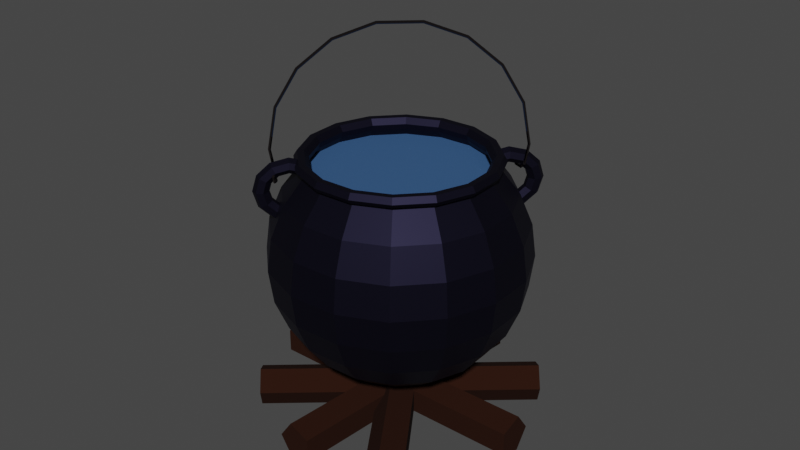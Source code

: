 # Source: Cauldron.blend  (saved by Blender 2.93.21; exported with 4.5.12 LTS)
import bpy
from mathutils import Matrix  # noqa: F401  (used for matrix-valued properties, if any)

bpy.ops.wm.read_factory_settings(use_empty=True)
scene = bpy.context.scene
scene.name = 'Scene'

# ---- materials (node trees are filled in below, after node groups)
mat_cast_iron = bpy.data.materials.new('Cast Iron')
mat_cast_iron.use_transparent_shadow = False
mat_steel = bpy.data.materials.new('Steel')
mat_steel.use_transparent_shadow = False
mat_wood = bpy.data.materials.new('Wood')
mat_wood.use_transparent_shadow = False
mat_water = bpy.data.materials.new('Water')
mat_water.use_transparent_shadow = False

# ---- material node trees
mat_cast_iron.use_nodes = True; mat_cast_iron.node_tree.nodes.clear()
_N = mat_cast_iron.node_tree.nodes; _L = mat_cast_iron.node_tree.links
n0 = _N.new('ShaderNodeBsdfPrincipled'); n0.name = 'Principled BSDF'; n0.location = (10, 300)
n0.distribution = 'GGX'
n0.subsurface_method = 'BURLEY'
n0.inputs[0].default_value = (0.01062, 0.009707, 0.02365, 1.0)
n0.inputs[1].default_value = 0.8603
n0.inputs[2].default_value = 0.5221
n0.inputs[3].default_value = 1.45
n0.inputs[13].default_value = 0.3015
n0.inputs[14].default_value = (0.9339, 0.9339, 0.9348, 1.0)
n0.inputs[27].default_value = (0.0, 0.0, 0.0, 1.0)
n0.inputs[28].default_value = 1.0
n1 = _N.new('ShaderNodeOutputMaterial'); n1.name = 'Material Output'; n1.location = (300, 300)
_L.new(n0.outputs[0], n1.inputs[0])
n1.is_active_output = True
mat_steel.use_nodes = True; mat_steel.node_tree.nodes.clear()
_N = mat_steel.node_tree.nodes; _L = mat_steel.node_tree.links
n0 = _N.new('ShaderNodeBsdfPrincipled'); n0.name = 'Principled BSDF'; n0.location = (10, 300)
n0.distribution = 'GGX'
n0.subsurface_method = 'BURLEY'
n0.inputs[0].default_value = (0.1424, 0.1156, 0.119, 1.0)
n0.inputs[1].default_value = 1.0
n0.inputs[2].default_value = 0.0
n0.inputs[3].default_value = 1.45
n0.inputs[27].default_value = (0.0, 0.0, 0.0, 1.0)
n0.inputs[28].default_value = 1.0
n1 = _N.new('ShaderNodeOutputMaterial'); n1.name = 'Material Output'; n1.location = (300, 300)
_L.new(n0.outputs[0], n1.inputs[0])
n1.is_active_output = True
mat_wood.use_nodes = True; mat_wood.node_tree.nodes.clear()
_N = mat_wood.node_tree.nodes; _L = mat_wood.node_tree.links
n0 = _N.new('ShaderNodeOutputMaterial'); n0.name = 'Material Output'; n0.location = (300, 300)
n1 = _N.new('ShaderNodeBsdfPrincipled'); n1.name = 'Principled BSDF'; n1.location = (10, 300)
n1.distribution = 'GGX'
n1.subsurface_method = 'BURLEY'
n1.inputs[0].default_value = (0.02198, 0.006722, 0.003126, 1.0)
n1.inputs[2].default_value = 1.0
n1.inputs[3].default_value = 1.45
n1.inputs[13].default_value = 0.1176
n1.inputs[27].default_value = (0.0, 0.0, 0.0, 1.0)
n1.inputs[28].default_value = 1.0
_L.new(n1.outputs[0], n0.inputs[0])
n0.is_active_output = True
mat_water.use_nodes = True; mat_water.node_tree.nodes.clear()
_N = mat_water.node_tree.nodes; _L = mat_water.node_tree.links
n0 = _N.new('ShaderNodeBsdfPrincipled'); n0.name = 'Principled BSDF'; n0.location = (10, 300)
n0.distribution = 'GGX'
n0.subsurface_method = 'BURLEY'
n0.inputs[0].default_value = (0.1378, 0.3483, 0.8, 1.0)
n0.inputs[3].default_value = 1.45
n0.inputs[4].default_value = 0.3099
n0.inputs[27].default_value = (0.0, 0.0, 0.0, 1.0)
n0.inputs[28].default_value = 1.0
n1 = _N.new('ShaderNodeOutputMaterial'); n1.name = 'Material Output'; n1.location = (300, 300)
_L.new(n0.outputs[0], n1.inputs[0])
n1.is_active_output = True

# ---- world
world_world = bpy.data.worlds.new('World'); scene.world = world_world
world_world.use_nodes = True; world_world.node_tree.nodes.clear()
_N = world_world.node_tree.nodes; _L = world_world.node_tree.links
n0 = _N.new('ShaderNodeOutputWorld'); n0.name = 'World Output'; n0.location = (300, 300)
n1 = _N.new('ShaderNodeBackground'); n1.name = 'Background'; n1.location = (10, 300)
n1.inputs[0].default_value = (0.05088, 0.05088, 0.05088, 1.0)
_L.new(n1.outputs[0], n0.inputs[0])
n0.is_active_output = True
world_world.color = (0.05088, 0.05088, 0.05088)
world_world.use_sun_shadow = False
world_world.sun_shadow_jitter_overblur = 0.0

# ---- meshes
me_sphere = bpy.data.meshes.new('Sphere')
me_sphere.from_pydata([(0.0, 0.7071, 0.7071), (0.0, 0.866, 0.5), (0.0, 0.9659, 0.2588), (0.0, 1.0, -4.371e-08), (0.0, 0.9659, -0.2588), (0.0, 0.866, -0.5), (0.0, 0.7071, -0.7071), (0.0, 0.5, -0.866), (0.0, 0.2588, -0.9659), (0.2504, 0.6044, 0.7504), (0.2706, 0.6533, 0.7071), (0.3314, 0.8001, 0.5), (0.3696, 0.8924, 0.2588), (0.3827, 0.9239, -4.371e-08), (0.3696, 0.8924, -0.2588), (0.3314, 0.8001, -0.5), (0.2706, 0.6533, -0.7071), (0.1913, 0.4619, -0.866), (0.09905, 0.2391, -0.9659), (0.4626, 0.4626, 0.7504), (0.5, 0.5, 0.7071), (0.6124, 0.6124, 0.5), (0.683, 0.683, 0.2588), (0.7071, 0.7071, -4.371e-08), (0.683, 0.683, -0.2588), (0.6124, 0.6124, -0.5), (0.5, 0.5, -0.7071), (0.3536, 0.3536, -0.866), (0.183, 0.183, -0.9659), (0.6044, 0.2504, 0.7504), (0.6533, 0.2706, 0.7071), (0.8001, 0.3314, 0.5), (0.8924, 0.3696, 0.2588), (0.9239, 0.3827, -4.371e-08), (0.8924, 0.3696, -0.2588), (0.8001, 0.3314, -0.5), (0.6533, 0.2706, -0.7071), (0.4619, 0.1913, -0.866), (0.2391, 0.09905, -0.9659), (0.6542, 1.828e-08, 0.7504), (0.7135, 0.0006124, 0.7009), (0.8724, 0.0006124, 0.4938), (0.9659, -2.451e-07, 0.2588), (1.0, -2.451e-07, -4.371e-08), (0.9659, -2.451e-07, -0.2588), (0.866, -2.451e-07, -0.5), (0.7071, -1.855e-07, -0.7071), (0.5, -9.606e-08, -0.866), (0.2588, -1.11e-07, -0.9659), (0.6044, -0.2504, 0.7504), (0.6533, -0.2706, 0.7071), (0.8001, -0.3314, 0.5), (0.8924, -0.3696, 0.2588), (0.9239, -0.3827, -4.371e-08), (0.8924, -0.3696, -0.2588), (0.8001, -0.3314, -0.5), (0.6533, -0.2706, -0.7071), (0.4619, -0.1913, -0.866), (0.2391, -0.09905, -0.9659), (0.4626, -0.4626, 0.7504), (0.5, -0.5, 0.7071), (0.6124, -0.6124, 0.5), (0.683, -0.683, 0.2588), (0.7071, -0.7071, -4.371e-08), (0.683, -0.683, -0.2588), (0.6124, -0.6124, -0.5), (0.5, -0.5, -0.7071), (0.3536, -0.3536, -0.866), (0.183, -0.183, -0.9659), (0.2504, -0.6044, 0.7504), (0.2706, -0.6533, 0.7071), (0.3314, -0.8001, 0.5), (0.3696, -0.8924, 0.2588), (0.3827, -0.9239, -4.371e-08), (0.3696, -0.8924, -0.2588), (0.3314, -0.8001, -0.5), (0.2706, -0.6533, -0.7071), (0.1913, -0.4619, -0.866), (0.09905, -0.2391, -0.9659), (-2.876e-07, -0.6542, 0.7504), (-8.575e-08, -0.7071, 0.7071), (-2.348e-07, -0.866, 0.5), (-2.646e-07, -0.9659, 0.2588), (-2.944e-07, -1.0, -4.371e-08), (-2.646e-07, -0.9659, -0.2588), (-2.646e-07, -0.866, -0.5), (-8.575e-08, -0.7071, -0.7071), (-5.595e-08, -0.5, -0.866), (-7.83e-08, -0.2588, -0.9659), (-0.2504, -0.6044, 0.7504), (-0.2706, -0.6533, 0.7071), (-0.3314, -0.8001, 0.5), (-0.3696, -0.8924, 0.2588), (-0.3827, -0.9239, -4.371e-08), (-0.3696, -0.8924, -0.2588), (-0.3314, -0.8001, -0.5), (-0.2706, -0.6533, -0.7071), (-0.1913, -0.4619, -0.866), (-0.09905, -0.2391, -0.9659), (-0.4626, -0.4626, 0.7504), (-0.5, -0.5, 0.7071), (-0.6124, -0.6124, 0.5), (-0.683, -0.683, 0.2588), (-0.7071, -0.7071, -4.371e-08), (-0.683, -0.683, -0.2588), (-0.6124, -0.6124, -0.5), (-0.5, -0.5, -0.7071), (-0.3536, -0.3536, -0.866), (-0.183, -0.183, -0.9659), (0.0, -8.742e-08, -1.0), (-0.6044, -0.2504, 0.7504), (-0.6533, -0.2706, 0.7071), (-0.8001, -0.3314, 0.5), (-0.8924, -0.3696, 0.2588), (-0.9239, -0.3827, -4.371e-08), (-0.8924, -0.3696, -0.2588), (-0.8001, -0.3314, -0.5), (-0.6533, -0.2706, -0.7071), (-0.4619, -0.1913, -0.866), (-0.2391, -0.09905, -0.9659), (-0.6542, 2.912e-07, 0.7504), (-0.7071, 8.275e-08, 0.7071), (-0.866, 2.914e-07, 0.5), (-0.9659, 2.616e-07, 0.2588), (-1.0, 3.51e-07, -4.371e-08), (-0.9659, 2.616e-07, -0.2588), (-0.866, 2.318e-07, -0.5), (-0.7071, 8.275e-08, -0.7071), (-0.5, 5.295e-08, -0.866), (-0.2588, 3.06e-08, -0.9659), (-0.6044, 0.2504, 0.7504), (-0.6533, 0.2706, 0.7071), (-0.8001, 0.3314, 0.5), (-0.8924, 0.3696, 0.2588), (-0.9239, 0.3827, -4.371e-08), (-0.8924, 0.3696, -0.2588), (-0.8001, 0.3314, -0.5), (-0.6533, 0.2706, -0.7071), (-0.4619, 0.1913, -0.866), (-0.2391, 0.09905, -0.9659), (-0.4626, 0.4626, 0.7504), (-0.5, 0.5, 0.7071), (-0.6124, 0.6124, 0.5), (-0.683, 0.683, 0.2588), (-0.7071, 0.7071, -4.371e-08), (-0.683, 0.683, -0.2588), (-0.6124, 0.6124, -0.5), (-0.5, 0.5, -0.7071), (-0.3536, 0.3536, -0.866), (-0.183, 0.183, -0.9659), (-0.2504, 0.6044, 0.7504), (-0.2706, 0.6533, 0.7071), (-0.3314, 0.8001, 0.5), (-0.3696, 0.8924, 0.2588), (-0.3827, 0.9239, -4.371e-08), (-0.3696, 0.8924, -0.2588), (-0.3314, 0.8001, -0.5), (-0.2706, 0.6533, -0.7071), (-0.1913, 0.4619, -0.866), (-0.09905, 0.2391, -0.9659), (1.413e-07, 0.6542, 0.7504), (3.092e-08, 0.6842, 0.6809), (3.092e-08, 0.8379, 0.4805), (3.092e-08, 0.9346, 0.2471), (3.092e-08, 0.9676, -0.003314), (3.092e-08, 0.9346, -0.2537), (3.092e-08, 0.8379, -0.4871), (3.092e-08, 0.6842, -0.6875), (3.092e-08, 0.4838, -0.8413), (3.092e-08, 0.2504, -0.9379), (0.255, 0.6157, 0.7072), (0.2618, 0.6321, 0.6809), (0.3207, 0.7742, 0.4805), (0.3577, 0.8635, 0.2471), (0.3703, 0.8939, -0.003314), (0.3577, 0.8635, -0.2537), (0.3207, 0.7742, -0.4871), (0.2618, 0.6321, -0.6875), (0.1851, 0.447, -0.8413), (0.09583, 0.2314, -0.9379), (0.4712, 0.4712, 0.7072), (0.4838, 0.4838, 0.6809), (0.5925, 0.5925, 0.4805), (0.6609, 0.6609, 0.2471), (0.6842, 0.6842, -0.003314), (0.6609, 0.6609, -0.2537), (0.5925, 0.5925, -0.4871), (0.4838, 0.4838, -0.6875), (0.3421, 0.3421, -0.8413), (0.1771, 0.1771, -0.9379), (0.6157, 0.255, 0.7072), (0.6321, 0.2618, 0.6809), (0.7742, 0.3207, 0.4805), (0.8635, 0.3577, 0.2471), (0.8939, 0.3703, -0.003314), (0.8635, 0.3577, -0.2537), (0.7742, 0.3207, -0.4871), (0.6321, 0.2618, -0.6875), (0.447, 0.1851, -0.8413), (0.2314, 0.09583, -0.9379), (0.6664, 4.422e-08, 0.7072), (0.6842, -1.563e-07, 0.6809), (0.8379, -1.851e-07, 0.4805), (0.9346, -2.139e-07, 0.2471), (0.9676, -2.139e-07, -0.003314), (0.9346, -2.139e-07, -0.2537), (0.8379, -2.139e-07, -0.4871), (0.6842, -1.563e-07, -0.6875), (0.4838, -6.976e-08, -0.8413), (0.2504, -8.417e-08, -0.9379), (0.6157, -0.255, 0.7072), (0.6321, -0.2618, 0.6809), (0.7742, -0.3207, 0.4805), (0.8635, -0.3577, 0.2471), (0.8939, -0.3703, -0.003314), (0.8635, -0.3577, -0.2537), (0.7742, -0.3207, -0.4871), (0.6321, -0.2618, -0.6875), (0.447, -0.1851, -0.8413), (0.2314, -0.09583, -0.9379), (0.4712, -0.4712, 0.7072), (0.4838, -0.4838, 0.6809), (0.5925, -0.5925, 0.4805), (0.6609, -0.6609, 0.2471), (0.6842, -0.6842, -0.003314), (0.6609, -0.6609, -0.2537), (0.5925, -0.5925, -0.4871), (0.4838, -0.4838, -0.6875), (0.3421, -0.3421, -0.8413), (0.1771, -0.1771, -0.9379), (0.255, -0.6157, 0.7072), (0.2618, -0.6321, 0.6809), (0.3207, -0.7742, 0.4805), (0.3577, -0.8635, 0.2471), (0.3703, -0.8939, -0.003314), (0.3577, -0.8635, -0.2537), (0.3207, -0.7742, -0.4871), (0.2618, -0.6321, -0.6875), (0.1851, -0.447, -0.8413), (0.09583, -0.2314, -0.9379), (-2.319e-07, -0.6664, 0.7072), (-5.205e-08, -0.6842, 0.6809), (-1.962e-07, -0.8379, 0.4805), (-2.251e-07, -0.9346, 0.2471), (-2.539e-07, -0.9676, -0.003314), (-2.251e-07, -0.9346, -0.2537), (-2.251e-07, -0.8379, -0.4871), (-5.205e-08, -0.6842, -0.6875), (-2.322e-08, -0.4838, -0.8413), (-4.484e-08, -0.2504, -0.9379), (-0.255, -0.6157, 0.7072), (-0.2618, -0.6321, 0.6809), (-0.3207, -0.7742, 0.4805), (-0.3577, -0.8635, 0.2471), (-0.3703, -0.8939, -0.003314), (-0.3577, -0.8635, -0.2537), (-0.3207, -0.7742, -0.4871), (-0.2618, -0.6321, -0.6875), (-0.1851, -0.447, -0.8413), (-0.09583, -0.2314, -0.9379), (-0.4712, -0.4712, 0.7072), (-0.4838, -0.4838, 0.6809), (-0.5925, -0.5925, 0.4805), (-0.6609, -0.6609, 0.2471), (-0.6842, -0.6842, -0.003314), (-0.6609, -0.6609, -0.2537), (-0.5925, -0.5925, -0.4871), (-0.4838, -0.4838, -0.6875), (-0.3421, -0.3421, -0.8413), (-0.1771, -0.1771, -0.9379), (3.092e-08, -6.14e-08, -0.9709), (-0.6157, -0.255, 0.7072), (-0.6321, -0.2618, 0.6809), (-0.7742, -0.3207, 0.4805), (-0.8635, -0.3577, 0.2471), (-0.8939, -0.3703, -0.003314), (-0.8635, -0.3577, -0.2537), (-0.7742, -0.3207, -0.4871), (-0.6321, -0.2618, -0.6875), (-0.447, -0.1851, -0.8413), (-0.2314, -0.09583, -0.9379), (-0.6664, 3.223e-07, 0.7072), (-0.6842, 1.033e-07, 0.6809), (-0.8379, 3.051e-07, 0.4805), (-0.9346, 2.763e-07, 0.2471), (-0.9676, 3.628e-07, -0.003314), (-0.9346, 2.763e-07, -0.2537), (-0.8379, 2.474e-07, -0.4871), (-0.6842, 1.033e-07, -0.6875), (-0.4838, 7.442e-08, -0.8413), (-0.2504, 5.28e-08, -0.9379), (-0.6157, 0.255, 0.7072), (-0.6321, 0.2618, 0.6809), (-0.7742, 0.3207, 0.4805), (-0.8635, 0.3577, 0.2471), (-0.8939, 0.3703, -0.003314), (-0.8635, 0.3577, -0.2537), (-0.7742, 0.3207, -0.4871), (-0.6321, 0.2618, -0.6875), (-0.447, 0.1851, -0.8413), (-0.2314, 0.09583, -0.9379), (-0.4712, 0.4712, 0.7072), (-0.4838, 0.4838, 0.6809), (-0.5925, 0.5925, 0.4805), (-0.6609, 0.6609, 0.2471), (-0.6842, 0.6842, -0.003314), (-0.6609, 0.6609, -0.2537), (-0.5925, 0.5925, -0.4871), (-0.4838, 0.4838, -0.6875), (-0.3421, 0.3421, -0.8413), (-0.1771, 0.1771, -0.9379), (-0.255, 0.6157, 0.7072), (-0.2618, 0.6321, 0.6809), (-0.3207, 0.7742, 0.4805), (-0.3577, 0.8635, 0.2471), (-0.3703, 0.8939, -0.003314), (-0.3577, 0.8635, -0.2537), (-0.3207, 0.7742, -0.4871), (-0.2618, 0.6321, -0.6875), (-0.1851, 0.447, -0.8413), (-0.09583, 0.2314, -0.9379), (2.051e-07, 0.6664, 0.7072), (0.2932, 0.7078, 0.752), (0.2855, 0.6892, 0.7193), (8.056e-09, 0.746, 0.7193), (0.5418, 0.5418, 0.752), (0.5275, 0.5275, 0.7193), (0.7078, 0.2932, 0.752), (0.6892, 0.2855, 0.7193), (0.7662, -1.31e-09, 0.752), (0.746, -1.997e-07, 0.7193), (0.7078, -0.2932, 0.752), (0.6892, -0.2855, 0.7193), (0.5418, -0.5418, 0.752), (0.5275, -0.5275, 0.7193), (0.2932, -0.7078, 0.752), (0.2855, -0.6892, 0.7193), (-2.914e-07, -0.7662, 0.752), (-8.242e-08, -0.746, 0.7193), (-0.2932, -0.7078, 0.752), (-0.2855, -0.6892, 0.7193), (-0.5418, -0.5418, 0.752), (-0.5275, -0.5275, 0.7193), (-0.7078, -0.2932, 0.752), (-0.6892, -0.2855, 0.7193), (-0.7662, 3.184e-07, 0.752), (-0.746, 8.328e-08, 0.7193), (-0.7078, 0.2932, 0.752), (-0.6892, 0.2855, 0.7193), (-0.5418, 0.5418, 0.752), (-0.5275, 0.5275, 0.7193), (-0.2932, 0.7078, 0.752), (-0.2855, 0.6892, 0.7193), (2.109e-07, 0.7662, 0.752), (0.487, -0.487, 0.7948), (0.5227, -0.5227, 0.7964), (0.2636, 0.6363, 0.7948), (0.487, 0.487, 0.7948), (0.5227, 0.5227, 0.7964), (0.6363, 0.2636, 0.7948), (0.6888, 6.649e-09, 0.7948), (0.6363, -0.2636, 0.7948), (0.2829, 0.6829, 0.7964), (1.74e-07, 0.6888, 0.7948), (1.867e-07, 0.7392, 0.7964), (0.2636, -0.6363, 0.7948), (-2.776e-07, -0.6888, 0.7948), (-0.2636, -0.6363, 0.7948), (-0.487, -0.487, 0.7948), (-0.6363, -0.2636, 0.7948), (0.6829, -0.2829, 0.7964), (-0.6888, 2.94e-07, 0.7948), (0.7392, 7.135e-09, 0.7964), (-0.6363, 0.2636, 0.7948), (0.6829, 0.2829, 0.7964), (-0.487, 0.487, 0.7948), (-0.2636, 0.6363, 0.7948), (0.2829, -0.6829, 0.7964), (-2.98e-07, -0.7392, 0.7964), (-0.2829, -0.6829, 0.7964), (-0.5227, -0.5227, 0.7964), (-0.6829, -0.2829, 0.7964), (-0.7392, 3.155e-07, 0.7964), (-0.6829, 0.2829, 0.7964), (-0.5227, 0.5227, 0.7964), (-0.2829, 0.6829, 0.7964), (-1.038, 0.2065, 0.5555), (-1.023, 0.1573, 0.5555), (-0.9732, 0.1359, 0.5555), (-0.925, 0.1583, 0.5555), (-0.9151, 0.2077, 0.5555), (-0.9511, 0.2469, 0.5555), (-1.006, 0.2463, 0.5555), (-1.003, 0.1994, 0.6788), (-0.9913, 0.1509, 0.6679), (-0.948, 0.1309, 0.6433), (-0.9055, 0.1544, 0.6237), (-0.8956, 0.2038, 0.6237), (-0.9259, 0.2419, 0.6433), (-0.9736, 0.2399, 0.6679), (-0.9062, 0.1802, 0.7691), (-0.9033, 0.1334, 0.7502), (-0.8793, 0.1172, 0.7077), (-0.8521, 0.1438, 0.6736), (-0.8423, 0.1932, 0.6736), (-0.8572, 0.2282, 0.7077), (-0.8856, 0.2224, 0.7502), (-0.7743, 0.154, 0.8022), (-0.7832, 0.1095, 0.7803), (-0.7854, 0.09851, 0.7312), (-0.7792, 0.1293, 0.6918), (-0.7694, 0.1787, 0.6918), (-0.7633, 0.2095, 0.7312), (-0.7655, 0.1985, 0.7803), (-0.6459, 0.1285, 0.77), (-0.663, 0.08561, 0.7502), (-0.6915, 0.07983, 0.7077), (-0.7064, 0.1148, 0.6736), (-0.6965, 0.1642, 0.6736), (-0.6694, 0.1909, 0.7077), (-0.6453, 0.1746, 0.7502), (-0.8712, 0.1733, 0.333), (-0.8715, 0.1271, 0.3527), (-0.8544, 0.1122, 0.397), (-0.8323, 0.2233, 0.397), (-0.8538, 0.2161, 0.3527), (-0.9062, 0.1802, 0.3418), (-0.9033, 0.1334, 0.3607), (-0.8793, 0.1172, 0.4033), (-0.8521, 0.1438, 0.4374), (-0.8423, 0.1932, 0.4374), (-0.8572, 0.2282, 0.4033), (-0.8856, 0.2224, 0.3607), (-1.003, 0.1994, 0.4321), (-0.9913, 0.1509, 0.443), (-0.948, 0.1309, 0.4676), (-0.9055, 0.1544, 0.4873), (-0.8956, 0.2038, 0.4873), (-0.9259, 0.2419, 0.4676), (-0.9736, 0.2399, 0.443), (1.038, -0.2065, 0.5555), (1.006, -0.2463, 0.5555), (0.9511, -0.2469, 0.5555), (0.9152, -0.2077, 0.5555), (0.925, -0.1583, 0.5555), (0.9732, -0.1359, 0.5555), (1.023, -0.1573, 0.5555), (1.003, -0.1994, 0.6788), (0.9736, -0.2399, 0.6679), (0.926, -0.2419, 0.6433), (0.8956, -0.2038, 0.6237), (0.9055, -0.1544, 0.6237), (0.948, -0.1309, 0.6433), (0.9913, -0.1509, 0.6679), (0.9062, -0.1802, 0.7691), (0.8856, -0.2224, 0.7502), (0.8572, -0.2282, 0.7077), (0.8423, -0.1932, 0.6736), (0.8521, -0.1438, 0.6736), (0.8793, -0.1172, 0.7077), (0.9033, -0.1334, 0.7502), (0.7743, -0.154, 0.8022), (0.7655, -0.1985, 0.7803), (0.7633, -0.2095, 0.7312), (0.7694, -0.1787, 0.6918), (0.7792, -0.1293, 0.6918), (0.7854, -0.09851, 0.7312), (0.7832, -0.1095, 0.7803), (0.6425, -0.1278, 0.7691), (0.6453, -0.1746, 0.7502), (0.6694, -0.1909, 0.7077), (0.6965, -0.1642, 0.6736), (0.7064, -0.1148, 0.6736), (0.6915, -0.07983, 0.7077), (0.663, -0.08561, 0.7502), (0.8727, -0.1736, 0.3334), (0.8552, -0.2164, 0.3531), (0.8334, -0.2235, 0.3973), (0.8555, -0.1125, 0.3973), (0.8729, -0.1273, 0.3531), (0.9062, -0.1802, 0.3418), (0.8856, -0.2224, 0.3607), (0.8572, -0.2282, 0.4033), (0.8423, -0.1932, 0.4374), (0.8521, -0.1438, 0.4374), (0.8793, -0.1172, 0.4033), (0.9033, -0.1334, 0.3607), (1.003, -0.1994, 0.4321), (0.9736, -0.2399, 0.443), (0.926, -0.2419, 0.4676), (0.8956, -0.2038, 0.4873), (0.9055, -0.1544, 0.4873), (0.948, -0.1309, 0.4676), (0.9913, -0.1509, 0.443)], [], [(5, 4, 14, 15), (2, 1, 11, 12), (109, 8, 18), (6, 5, 15, 16), (3, 2, 12, 13), (325, 358, 374, 327), (7, 6, 16, 17), (4, 3, 13, 14), (1, 0, 10, 11), (8, 7, 17, 18), (13, 12, 22, 23), (70, 336, 338, 80), (17, 16, 26, 27), (14, 13, 23, 24), (11, 10, 20, 21), (18, 17, 27, 28), (15, 14, 24, 25), (12, 11, 21, 22), (109, 18, 28), (16, 15, 25, 26), (22, 21, 31, 32), (109, 28, 38), (26, 25, 35, 36), (23, 22, 32, 33), (90, 340, 342, 100), (27, 26, 36, 37), (24, 23, 33, 34), (21, 20, 30, 31), (28, 27, 37, 38), (25, 24, 34, 35), (34, 33, 43, 44), (31, 30, 40, 41), (38, 37, 47, 48), (35, 34, 44, 45), (32, 31, 41, 42), (109, 38, 48), (36, 35, 45, 46), (33, 32, 42, 43), (353, 364, 362, 322), (37, 36, 46, 47), (43, 42, 52, 53), (333, 355, 377, 335), (47, 46, 56, 57), (44, 43, 53, 54), (41, 40, 50, 51), (48, 47, 57, 58), (45, 44, 54, 55), (42, 41, 51, 52), (109, 48, 58), (46, 45, 55, 56), (55, 54, 64, 65), (52, 51, 61, 62), (109, 58, 68), (56, 55, 65, 66), (53, 52, 62, 63), (130, 373, 371, 120), (57, 56, 66, 67), (54, 53, 63, 64), (51, 50, 60, 61), (58, 57, 67, 68), (64, 63, 73, 74), (61, 60, 70, 71), (68, 67, 77, 78), (65, 64, 74, 75), (62, 61, 71, 72), (109, 68, 78), (66, 65, 75, 76), (63, 62, 72, 73), (121, 346, 348, 131), (67, 66, 76, 77), (76, 75, 85, 86), (73, 72, 82, 83), (120, 371, 369, 110), (77, 76, 86, 87), (74, 73, 83, 84), (71, 70, 80, 81), (78, 77, 87, 88), (75, 74, 84, 85), (72, 71, 81, 82), (109, 78, 88), (85, 84, 94, 95), (82, 81, 91, 92), (109, 88, 98), (86, 85, 95, 96), (83, 82, 92, 93), (151, 352, 324, 0), (87, 86, 96, 97), (84, 83, 93, 94), (81, 80, 90, 91), (88, 87, 97, 98), (97, 96, 106, 107), (94, 93, 103, 104), (91, 90, 100, 101), (98, 97, 107, 108), (95, 94, 104, 105), (92, 91, 101, 102), (109, 98, 108), (96, 95, 105, 106), (93, 92, 102, 103), (141, 350, 352, 151), (106, 105, 116, 117), (103, 102, 113, 114), (69, 365, 354, 59), (107, 106, 117, 118), (104, 103, 114, 115), (101, 100, 111, 112), (108, 107, 118, 119), (105, 104, 115, 116), (102, 101, 112, 113), (109, 108, 119), (119, 118, 128, 129), (116, 115, 125, 126), (113, 112, 122, 123), (109, 119, 129), (117, 116, 126, 127), (114, 113, 123, 124), (131, 348, 350, 141), (118, 117, 127, 128), (115, 114, 124, 125), (112, 111, 121, 122), (80, 338, 340, 90), (128, 127, 137, 138), (125, 124, 134, 135), (122, 121, 131, 132), (129, 128, 138, 139), (126, 125, 135, 136), (123, 122, 132, 133), (109, 129, 139), (127, 126, 136, 137), (124, 123, 133, 134), (109, 139, 149), (137, 136, 146, 147), (134, 133, 143, 144), (322, 362, 358, 325), (138, 137, 147, 148), (135, 134, 144, 145), (132, 131, 141, 142), (139, 138, 148, 149), (136, 135, 145, 146), (133, 132, 142, 143), (142, 141, 151, 152), (149, 148, 158, 159), (146, 145, 155, 156), (143, 142, 152, 153), (109, 149, 159), (147, 146, 156, 157), (144, 143, 153, 154), (29, 359, 357, 19), (148, 147, 157, 158), (145, 144, 154, 155), (40, 330, 332, 50), (158, 157, 6, 7), (155, 154, 3, 4), (152, 151, 0, 1), (159, 158, 7, 8), (156, 155, 4, 5), (153, 152, 1, 2), (109, 159, 8), (157, 156, 5, 6), (154, 153, 2, 3), (166, 176, 175, 165), (163, 173, 172, 162), (270, 179, 169), (167, 177, 176, 166), (164, 174, 173, 163), (161, 171, 170, 321), (168, 178, 177, 167), (165, 175, 174, 164), (162, 172, 171, 161), (169, 179, 178, 168), (174, 184, 183, 173), (171, 181, 180, 170), (178, 188, 187, 177), (175, 185, 184, 174), (172, 182, 181, 171), (179, 189, 188, 178), (176, 186, 185, 175), (173, 183, 182, 172), (270, 189, 179), (177, 187, 186, 176), (183, 193, 192, 182), (270, 199, 189), (187, 197, 196, 186), (184, 194, 193, 183), (181, 191, 190, 180), (188, 198, 197, 187), (185, 195, 194, 184), (182, 192, 191, 181), (189, 199, 198, 188), (186, 196, 195, 185), (195, 205, 204, 194), (192, 202, 201, 191), (199, 209, 208, 198), (196, 206, 205, 195), (193, 203, 202, 192), (270, 209, 199), (197, 207, 206, 196), (194, 204, 203, 193), (191, 201, 200, 190), (198, 208, 207, 197), (204, 214, 213, 203), (201, 211, 210, 200), (208, 218, 217, 207), (205, 215, 214, 204), (202, 212, 211, 201), (209, 219, 218, 208), (206, 216, 215, 205), (203, 213, 212, 202), (270, 219, 209), (207, 217, 216, 206), (216, 226, 225, 215), (213, 223, 222, 212), (270, 229, 219), (217, 227, 226, 216), (214, 224, 223, 213), (211, 221, 220, 210), (218, 228, 227, 217), (215, 225, 224, 214), (212, 222, 221, 211), (219, 229, 228, 218), (225, 235, 234, 224), (222, 232, 231, 221), (229, 239, 238, 228), (226, 236, 235, 225), (223, 233, 232, 222), (270, 239, 229), (227, 237, 236, 226), (224, 234, 233, 223), (221, 231, 230, 220), (228, 238, 237, 227), (237, 247, 246, 236), (234, 244, 243, 233), (231, 241, 240, 230), (238, 248, 247, 237), (235, 245, 244, 234), (232, 242, 241, 231), (239, 249, 248, 238), (236, 246, 245, 235), (233, 243, 242, 232), (270, 249, 239), (246, 256, 255, 245), (243, 253, 252, 242), (270, 259, 249), (247, 257, 256, 246), (244, 254, 253, 243), (241, 251, 250, 240), (248, 258, 257, 247), (245, 255, 254, 244), (242, 252, 251, 241), (249, 259, 258, 248), (258, 268, 267, 257), (255, 265, 264, 254), (252, 262, 261, 251), (259, 269, 268, 258), (256, 266, 265, 255), (253, 263, 262, 252), (270, 269, 259), (257, 267, 266, 256), (254, 264, 263, 253), (251, 261, 260, 250), (267, 278, 277, 266), (264, 275, 274, 263), (261, 272, 271, 260), (268, 279, 278, 267), (265, 276, 275, 264), (262, 273, 272, 261), (269, 280, 279, 268), (266, 277, 276, 265), (263, 274, 273, 262), (270, 280, 269), (280, 290, 289, 279), (277, 287, 286, 276), (274, 284, 283, 273), (270, 290, 280), (278, 288, 287, 277), (275, 285, 284, 274), (272, 282, 281, 271), (279, 289, 288, 278), (276, 286, 285, 275), (273, 283, 282, 272), (282, 292, 291, 281), (289, 299, 298, 288), (286, 296, 295, 285), (283, 293, 292, 282), (290, 300, 299, 289), (287, 297, 296, 286), (284, 294, 293, 283), (270, 300, 290), (288, 298, 297, 287), (285, 295, 294, 284), (270, 310, 300), (298, 308, 307, 297), (295, 305, 304, 294), (292, 302, 301, 291), (299, 309, 308, 298), (296, 306, 305, 295), (293, 303, 302, 292), (300, 310, 309, 299), (297, 307, 306, 296), (294, 304, 303, 293), (303, 313, 312, 302), (310, 320, 319, 309), (307, 317, 316, 306), (304, 314, 313, 303), (270, 320, 310), (308, 318, 317, 307), (305, 315, 314, 304), (302, 312, 311, 301), (309, 319, 318, 308), (306, 316, 315, 305), (312, 161, 321, 311), (319, 168, 167, 318), (316, 165, 164, 315), (313, 162, 161, 312), (320, 169, 168, 319), (317, 166, 165, 316), (314, 163, 162, 313), (270, 169, 320), (318, 167, 166, 317), (315, 164, 163, 314), (29, 190, 200, 39), (99, 260, 271, 110), (160, 321, 170, 9), (9, 170, 180, 19), (140, 301, 311, 150), (120, 281, 291, 130), (110, 271, 281, 120), (79, 240, 250, 89), (150, 311, 321, 160), (89, 250, 260, 99), (59, 220, 230, 69), (49, 210, 220, 59), (19, 180, 190, 29), (130, 291, 301, 140), (69, 230, 240, 79), (39, 200, 210, 49), (324, 353, 322, 323), (323, 322, 325, 326), (326, 325, 327, 328), (328, 327, 329, 330), (330, 329, 331, 332), (332, 331, 333, 334), (334, 333, 335, 336), (336, 335, 337, 338), (338, 337, 339, 340), (340, 339, 341, 342), (342, 341, 343, 344), (344, 343, 345, 346), (346, 345, 347, 348), (348, 347, 349, 350), (350, 349, 351, 352), (352, 351, 353, 324), (351, 385, 364, 353), (111, 344, 346, 121), (20, 326, 328, 30), (341, 380, 381, 343), (9, 356, 363, 160), (30, 328, 330, 40), (349, 384, 385, 351), (10, 323, 326, 20), (49, 361, 360, 39), (0, 324, 323, 10), (100, 342, 344, 111), (331, 370, 355, 333), (339, 379, 380, 341), (50, 332, 334, 60), (39, 360, 359, 29), (60, 334, 336, 70), (369, 381, 380, 368), (373, 383, 382, 371), (371, 382, 381, 369), (365, 377, 355, 354), (359, 374, 358, 357), (356, 362, 364, 363), (361, 370, 372, 360), (360, 372, 374, 359), (366, 378, 377, 365), (376, 385, 384, 375), (354, 355, 370, 361), (368, 380, 379, 367), (375, 384, 383, 373), (357, 358, 362, 356), (363, 364, 385, 376), (367, 379, 378, 366), (343, 381, 382, 345), (110, 369, 368, 99), (79, 366, 365, 69), (335, 377, 378, 337), (150, 376, 375, 140), (59, 354, 361, 49), (99, 368, 367, 89), (327, 374, 372, 329), (345, 382, 383, 347), (337, 378, 379, 339), (140, 375, 373, 130), (19, 357, 356, 9), (347, 383, 384, 349), (160, 363, 376, 150), (89, 367, 366, 79), (329, 372, 370, 331), (386, 393, 394, 387), (387, 394, 395, 388), (388, 395, 396, 389), (389, 396, 397, 390), (390, 397, 398, 391), (391, 398, 399, 392), (392, 399, 393, 386), (393, 400, 401, 394), (394, 401, 402, 395), (395, 402, 403, 396), (396, 403, 404, 397), (397, 404, 405, 398), (398, 405, 406, 399), (399, 406, 400, 393), (400, 407, 408, 401), (401, 408, 409, 402), (402, 409, 410, 403), (403, 410, 411, 404), (404, 411, 412, 405), (405, 412, 413, 406), (406, 413, 407, 400), (407, 414, 415, 408), (408, 415, 416, 409), (409, 416, 417, 410), (410, 417, 418, 411), (411, 418, 419, 412), (412, 419, 420, 413), (413, 420, 414, 407), (421, 426, 427, 422), (422, 427, 428, 423), (424, 431, 432, 425), (425, 432, 426, 421), (426, 433, 434, 427), (427, 434, 435, 428), (428, 435, 436, 429), (429, 436, 437, 430), (430, 437, 438, 431), (431, 438, 439, 432), (432, 439, 433, 426), (433, 386, 387, 434), (434, 387, 388, 435), (435, 388, 389, 436), (436, 389, 390, 437), (437, 390, 391, 438), (438, 391, 392, 439), (439, 392, 386, 433), (440, 447, 448, 441), (441, 448, 449, 442), (442, 449, 450, 443), (443, 450, 451, 444), (444, 451, 452, 445), (445, 452, 453, 446), (446, 453, 447, 440), (447, 454, 455, 448), (448, 455, 456, 449), (449, 456, 457, 450), (450, 457, 458, 451), (451, 458, 459, 452), (452, 459, 460, 453), (453, 460, 454, 447), (454, 461, 462, 455), (455, 462, 463, 456), (456, 463, 464, 457), (457, 464, 465, 458), (458, 465, 466, 459), (459, 466, 467, 460), (460, 467, 461, 454), (461, 468, 469, 462), (462, 469, 470, 463), (463, 470, 471, 464), (464, 471, 472, 465), (465, 472, 473, 466), (466, 473, 474, 467), (467, 474, 468, 461), (475, 480, 481, 476), (476, 481, 482, 477), (478, 485, 486, 479), (479, 486, 480, 475), (480, 487, 488, 481), (481, 488, 489, 482), (482, 489, 490, 483), (483, 490, 491, 484), (484, 491, 492, 485), (485, 492, 493, 486), (486, 493, 487, 480), (487, 440, 441, 488), (488, 441, 442, 489), (489, 442, 443, 490), (490, 443, 444, 491), (491, 444, 445, 492), (492, 445, 446, 493), (493, 446, 440, 487)])
_uv = me_sphere.uv_layers.new(name='UVMap')
_uv.uv.foreach_set('vector', [0.75, 0.3333, 0.75, 0.4167, 0.6875, 0.4167, 0.6875, 0.3333, 0.75, 0.5833, 0.75, 0.6667, 0.6875, 0.6667, 0.6875, 0.5833, 0.7188, 0.0, 0.75, 0.08333, 0.6875, 0.08333, 0.75, 0.25, 0.75, 0.3333, 0.6875, 0.3333, 0.6875, 0.25, 0.75, 0.5, 0.75, 0.5833, 0.6875, 0.5833, 0.6875, 0.5, 0.625, 0.8333, 0.625, 0.8333, 0.5625, 0.8333, 0.5625, 0.8333, 0.75, 0.1667, 0.75, 0.25, 0.6875, 0.25, 0.6875, 0.1667, 0.75, 0.4167, 0.75, 0.5, 0.6875, 0.5, 0.6875, 0.4167, 0.75, 0.6667, 0.75, 0.75, 0.6875, 0.75, 0.6875, 0.6667, 0.75, 0.08333, 0.75, 0.1667, 0.6875, 0.1667, 0.6875, 0.08333, 0.6875, 0.5, 0.6875, 0.5833, 0.625, 0.5833, 0.625, 0.5, 0.3125, 0.75, 0.3125, 0.75, 0.25, 0.75, 0.25, 0.75, 0.6875, 0.1667, 0.6875, 0.25, 0.625, 0.25, 0.625, 0.1667, 0.6875, 0.4167, 0.6875, 0.5, 0.625, 0.5, 0.625, 0.4167, 0.6875, 0.6667, 0.6875, 0.75, 0.625, 0.75, 0.625, 0.6667, 0.6875, 0.08333, 0.6875, 0.1667, 0.625, 0.1667, 0.625, 0.08333, 0.6875, 0.3333, 0.6875, 0.4167, 0.625, 0.4167, 0.625, 0.3333, 0.6875, 0.5833, 0.6875, 0.6667, 0.625, 0.6667, 0.625, 0.5833, 0.6562, 0.0, 0.6875, 0.08333, 0.625, 0.08333, 0.6875, 0.25, 0.6875, 0.3333, 0.625, 0.3333, 0.625, 0.25, 0.625, 0.5833, 0.625, 0.6667, 0.5625, 0.6667, 0.5625, 0.5833, 0.5937, 0.0, 0.625, 0.08333, 0.5625, 0.08333, 0.625, 0.25, 0.625, 0.3333, 0.5625, 0.3333, 0.5625, 0.25, 0.625, 0.5, 0.625, 0.5833, 0.5625, 0.5833, 0.5625, 0.5, 0.1875, 0.75, 0.1875, 0.75, 0.125, 0.75, 0.125, 0.75, 0.625, 0.1667, 0.625, 0.25, 0.5625, 0.25, 0.5625, 0.1667, 0.625, 0.4167, 0.625, 0.5, 0.5625, 0.5, 0.5625, 0.4167, 0.625, 0.6667, 0.625, 0.75, 0.5625, 0.75, 0.5625, 0.6667, 0.625, 0.08333, 0.625, 0.1667, 0.5625, 0.1667, 0.5625, 0.08333, 0.625, 0.3333, 0.625, 0.4167, 0.5625, 0.4167, 0.5625, 0.3333, 0.5625, 0.4167, 0.5625, 0.5, 0.5, 0.5, 0.5, 0.4167, 0.5625, 0.6667, 0.5625, 0.75, 0.5, 0.75, 0.5, 0.6667, 0.5625, 0.08333, 0.5625, 0.1667, 0.5, 0.1667, 0.5, 0.08333, 0.5625, 0.3333, 0.5625, 0.4167, 0.5, 0.4167, 0.5, 0.3333, 0.5625, 0.5833, 0.5625, 0.6667, 0.5, 0.6667, 0.5, 0.5833, 0.5312, 0.0, 0.5625, 0.08333, 0.5, 0.08333, 0.5625, 0.25, 0.5625, 0.3333, 0.5, 0.3333, 0.5, 0.25, 0.5625, 0.5, 0.5625, 0.5833, 0.5, 0.5833, 0.5, 0.5, 0.75, 0.8333, 0.75, 0.8333, 0.6875, 0.8333, 0.6875, 0.8333, 0.5625, 0.1667, 0.5625, 0.25, 0.5, 0.25, 0.5, 0.1667, 0.5, 0.5, 0.5, 0.5833, 0.4375, 0.5833, 0.4375, 0.5, 0.375, 0.8333, 0.375, 0.8333, 0.3125, 0.8333, 0.3125, 0.8333, 0.5, 0.1667, 0.5, 0.25, 0.4375, 0.25, 0.4375, 0.1667, 0.5, 0.4167, 0.5, 0.5, 0.4375, 0.5, 0.4375, 0.4167, 0.5, 0.6667, 0.5, 0.75, 0.4375, 0.75, 0.4375, 0.6667, 0.5, 0.08333, 0.5, 0.1667, 0.4375, 0.1667, 0.4375, 0.08333, 0.5, 0.3333, 0.5, 0.4167, 0.4375, 0.4167, 0.4375, 0.3333, 0.5, 0.5833, 0.5, 0.6667, 0.4375, 0.6667, 0.4375, 0.5833, 0.4687, 0.0, 0.5, 0.08333, 0.4375, 0.08333, 0.5, 0.25, 0.5, 0.3333, 0.4375, 0.3333, 0.4375, 0.25, 0.4375, 0.3333, 0.4375, 0.4167, 0.375, 0.4167, 0.375, 0.3333, 0.4375, 0.5833, 0.4375, 0.6667, 0.375, 0.6667, 0.375, 0.5833, 0.4062, 0.0, 0.4375, 0.08333, 0.375, 0.08333, 0.4375, 0.25, 0.4375, 0.3333, 0.375, 0.3333, 0.375, 0.25, 0.4375, 0.5, 0.4375, 0.5833, 0.375, 0.5833, 0.375, 0.5, 0.9375, 0.8333, 0.9375, 0.8333, 1.0, 0.8333, 1.0, 0.8333, 0.4375, 0.1667, 0.4375, 0.25, 0.375, 0.25, 0.375, 0.1667, 0.4375, 0.4167, 0.4375, 0.5, 0.375, 0.5, 0.375, 0.4167, 0.4375, 0.6667, 0.4375, 0.75, 0.375, 0.75, 0.375, 0.6667, 0.4375, 0.08333, 0.4375, 0.1667, 0.375, 0.1667, 0.375, 0.08333, 0.375, 0.4167, 0.375, 0.5, 0.3125, 0.5, 0.3125, 0.4167, 0.375, 0.6667, 0.375, 0.75, 0.3125, 0.75, 0.3125, 0.6667, 0.375, 0.08333, 0.375, 0.1667, 0.3125, 0.1667, 0.3125, 0.08333, 0.375, 0.3333, 0.375, 0.4167, 0.3125, 0.4167, 0.3125, 0.3333, 0.375, 0.5833, 0.375, 0.6667, 0.3125, 0.6667, 0.3125, 0.5833, 0.3437, 0.0, 0.375, 0.08333, 0.3125, 0.08333, 0.375, 0.25, 0.375, 0.3333, 0.3125, 0.3333, 0.3125, 0.25, 0.375, 0.5, 0.375, 0.5833, 0.3125, 0.5833, 0.3125, 0.5, 1.0, 0.75, 1.0, 0.75, 0.9375, 0.75, 0.9375, 0.75, 0.375, 0.1667, 0.375, 0.25, 0.3125, 0.25, 0.3125, 0.1667, 0.3125, 0.25, 0.3125, 0.3333, 0.25, 0.3333, 0.25, 0.25, 0.3125, 0.5, 0.3125, 0.5833, 0.25, 0.5833, 0.25, 0.5, 0.0, 0.8333, 0.0, 0.8333, 0.0625, 0.8333, 0.0625, 0.8333, 0.3125, 0.1667, 0.3125, 0.25, 0.25, 0.25, 0.25, 0.1667, 0.3125, 0.4167, 0.3125, 0.5, 0.25, 0.5, 0.25, 0.4167, 0.3125, 0.6667, 0.3125, 0.75, 0.25, 0.75, 0.25, 0.6667, 0.3125, 0.08333, 0.3125, 0.1667, 0.25, 0.1667, 0.25, 0.08333, 0.3125, 0.3333, 0.3125, 0.4167, 0.25, 0.4167, 0.25, 0.3333, 0.3125, 0.5833, 0.3125, 0.6667, 0.25, 0.6667, 0.25, 0.5833, 0.2812, 0.0, 0.3125, 0.08333, 0.25, 0.08333, 0.25, 0.3333, 0.25, 0.4167, 0.1875, 0.4167, 0.1875, 0.3333, 0.25, 0.5833, 0.25, 0.6667, 0.1875, 0.6667, 0.1875, 0.5833, 0.2187, 0.0, 0.25, 0.08333, 0.1875, 0.08333, 0.25, 0.25, 0.25, 0.3333, 0.1875, 0.3333, 0.1875, 0.25, 0.25, 0.5, 0.25, 0.5833, 0.1875, 0.5833, 0.1875, 0.5, 0.8125, 0.75, 0.8125, 0.75, 0.75, 0.75, 0.75, 0.75, 0.25, 0.1667, 0.25, 0.25, 0.1875, 0.25, 0.1875, 0.1667, 0.25, 0.4167, 0.25, 0.5, 0.1875, 0.5, 0.1875, 0.4167, 0.25, 0.6667, 0.25, 0.75, 0.1875, 0.75, 0.1875, 0.6667, 0.25, 0.08333, 0.25, 0.1667, 0.1875, 0.1667, 0.1875, 0.08333, 0.1875, 0.1667, 0.1875, 0.25, 0.125, 0.25, 0.125, 0.1667, 0.1875, 0.4167, 0.1875, 0.5, 0.125, 0.5, 0.125, 0.4167, 0.1875, 0.6667, 0.1875, 0.75, 0.125, 0.75, 0.125, 0.6667, 0.1875, 0.08333, 0.1875, 0.1667, 0.125, 0.1667, 0.125, 0.08333, 0.1875, 0.3333, 0.1875, 0.4167, 0.125, 0.4167, 0.125, 0.3333, 0.1875, 0.5833, 0.1875, 0.6667, 0.125, 0.6667, 0.125, 0.5833, 0.1563, 0.0, 0.1875, 0.08333, 0.125, 0.08333, 0.1875, 0.25, 0.1875, 0.3333, 0.125, 0.3333, 0.125, 0.25, 0.1875, 0.5, 0.1875, 0.5833, 0.125, 0.5833, 0.125, 0.5, 0.875, 0.75, 0.875, 0.75, 0.8125, 0.75, 0.8125, 0.75, 0.125, 0.25, 0.125, 0.3333, 0.0625, 0.3333, 0.0625, 0.25, 0.125, 0.5, 0.125, 0.5833, 0.0625, 0.5833, 0.0625, 0.5, 0.3125, 0.8333, 0.3125, 0.8333, 0.375, 0.8333, 0.375, 0.8333, 0.125, 0.1667, 0.125, 0.25, 0.0625, 0.25, 0.0625, 0.1667, 0.125, 0.4167, 0.125, 0.5, 0.0625, 0.5, 0.0625, 0.4167, 0.125, 0.6667, 0.125, 0.75, 0.0625, 0.75, 0.0625, 0.6667, 0.125, 0.08333, 0.125, 0.1667, 0.0625, 0.1667, 0.0625, 0.08333, 0.125, 0.3333, 0.125, 0.4167, 0.0625, 0.4167, 0.0625, 0.3333, 0.125, 0.5833, 0.125, 0.6667, 0.0625, 0.6667, 0.0625, 0.5833, 0.09375, 0.0, 0.125, 0.08333, 0.0625, 0.08333, 0.0625, 0.08333, 0.0625, 0.1667, 0.0, 0.1667, 0.0, 0.08333, 0.0625, 0.3333, 0.0625, 0.4167, 0.0, 0.4167, 0.0, 0.3333, 0.0625, 0.5833, 0.0625, 0.6667, 0.0, 0.6667, 0.0, 0.5833, 0.03125, 0.0, 0.0625, 0.08333, 0.0, 0.08333, 0.0625, 0.25, 0.0625, 0.3333, 0.0, 0.3333, 0.0, 0.25, 0.0625, 0.5, 0.0625, 0.5833, 0.0, 0.5833, 0.0, 0.5, 0.9375, 0.75, 0.9375, 0.75, 0.875, 0.75, 0.875, 0.75, 0.0625, 0.1667, 0.0625, 0.25, 0.0, 0.25, 0.0, 0.1667, 0.0625, 0.4167, 0.0625, 0.5, 0.0, 0.5, 0.0, 0.4167, 0.0625, 0.6667, 0.0625, 0.75, 0.0, 0.75, 0.0, 0.6667, 0.25, 0.75, 0.25, 0.75, 0.1875, 0.75, 0.1875, 0.75, 1.0, 0.1667, 1.0, 0.25, 0.9375, 0.25, 0.9375, 0.1667, 1.0, 0.4167, 1.0, 0.5, 0.9375, 0.5, 0.9375, 0.4167, 1.0, 0.6667, 1.0, 0.75, 0.9375, 0.75, 0.9375, 0.6667, 1.0, 0.08333, 1.0, 0.1667, 0.9375, 0.1667, 0.9375, 0.08333, 1.0, 0.3333, 1.0, 0.4167, 0.9375, 0.4167, 0.9375, 0.3333, 1.0, 0.5833, 1.0, 0.6667, 0.9375, 0.6667, 0.9375, 0.5833, 0.9688, 0.0, 1.0, 0.08333, 0.9375, 0.08333, 1.0, 0.25, 1.0, 0.3333, 0.9375, 0.3333, 0.9375, 0.25, 1.0, 0.5, 1.0, 0.5833, 0.9375, 0.5833, 0.9375, 0.5, 0.9062, 0.0, 0.9375, 0.08333, 0.875, 0.08333, 0.9375, 0.25, 0.9375, 0.3333, 0.875, 0.3333, 0.875, 0.25, 0.9375, 0.5, 0.9375, 0.5833, 0.875, 0.5833, 0.875, 0.5, 0.6875, 0.8333, 0.6875, 0.8333, 0.625, 0.8333, 0.625, 0.8333, 0.9375, 0.1667, 0.9375, 0.25, 0.875, 0.25, 0.875, 0.1667, 0.9375, 0.4167, 0.9375, 0.5, 0.875, 0.5, 0.875, 0.4167, 0.9375, 0.6667, 0.9375, 0.75, 0.875, 0.75, 0.875, 0.6667, 0.9375, 0.08333, 0.9375, 0.1667, 0.875, 0.1667, 0.875, 0.08333, 0.9375, 0.3333, 0.9375, 0.4167, 0.875, 0.4167, 0.875, 0.3333, 0.9375, 0.5833, 0.9375, 0.6667, 0.875, 0.6667, 0.875, 0.5833, 0.875, 0.6667, 0.875, 0.75, 0.8125, 0.75, 0.8125, 0.6667, 0.875, 0.08333, 0.875, 0.1667, 0.8125, 0.1667, 0.8125, 0.08333, 0.875, 0.3333, 0.875, 0.4167, 0.8125, 0.4167, 0.8125, 0.3333, 0.875, 0.5833, 0.875, 0.6667, 0.8125, 0.6667, 0.8125, 0.5833, 0.8437, 0.0, 0.875, 0.08333, 0.8125, 0.08333, 0.875, 0.25, 0.875, 0.3333, 0.8125, 0.3333, 0.8125, 0.25, 0.875, 0.5, 0.875, 0.5833, 0.8125, 0.5833, 0.8125, 0.5, 0.5625, 0.8333, 0.5625, 0.8333, 0.625, 0.8333, 0.625, 0.8333, 0.875, 0.1667, 0.875, 0.25, 0.8125, 0.25, 0.8125, 0.1667, 0.875, 0.4167, 0.875, 0.5, 0.8125, 0.5, 0.8125, 0.4167, 0.5, 0.75, 0.5, 0.75, 0.4375, 0.75, 0.4375, 0.75, 0.8125, 0.1667, 0.8125, 0.25, 0.75, 0.25, 0.75, 0.1667, 0.8125, 0.4167, 0.8125, 0.5, 0.75, 0.5, 0.75, 0.4167, 0.8125, 0.6667, 0.8125, 0.75, 0.75, 0.75, 0.75, 0.6667, 0.8125, 0.08333, 0.8125, 0.1667, 0.75, 0.1667, 0.75, 0.08333, 0.8125, 0.3333, 0.8125, 0.4167, 0.75, 0.4167, 0.75, 0.3333, 0.8125, 0.5833, 0.8125, 0.6667, 0.75, 0.6667, 0.75, 0.5833, 0.7812, 0.0, 0.8125, 0.08333, 0.75, 0.08333, 0.8125, 0.25, 0.8125, 0.3333, 0.75, 0.3333, 0.75, 0.25, 0.8125, 0.5, 0.8125, 0.5833, 0.75, 0.5833, 0.75, 0.5, 0.75, 0.3333, 0.6875, 0.3333, 0.6875, 0.4167, 0.75, 0.4167, 0.75, 0.5833, 0.6875, 0.5833, 0.6875, 0.6667, 0.75, 0.6667, 0.7188, 0.0, 0.6875, 0.08333, 0.75, 0.08333, 0.75, 0.25, 0.6875, 0.25, 0.6875, 0.3333, 0.75, 0.3333, 0.75, 0.5, 0.6875, 0.5, 0.6875, 0.5833, 0.75, 0.5833, 0.75, 0.75, 0.6875, 0.75, 0.6875, 0.8333, 0.75, 0.8333, 0.75, 0.1667, 0.6875, 0.1667, 0.6875, 0.25, 0.75, 0.25, 0.75, 0.4167, 0.6875, 0.4167, 0.6875, 0.5, 0.75, 0.5, 0.75, 0.6667, 0.6875, 0.6667, 0.6875, 0.75, 0.75, 0.75, 0.75, 0.08333, 0.6875, 0.08333, 0.6875, 0.1667, 0.75, 0.1667, 0.6875, 0.5, 0.625, 0.5, 0.625, 0.5833, 0.6875, 0.5833, 0.6875, 0.75, 0.625, 0.75, 0.625, 0.8333, 0.6875, 0.8333, 0.6875, 0.1667, 0.625, 0.1667, 0.625, 0.25, 0.6875, 0.25, 0.6875, 0.4167, 0.625, 0.4167, 0.625, 0.5, 0.6875, 0.5, 0.6875, 0.6667, 0.625, 0.6667, 0.625, 0.75, 0.6875, 0.75, 0.6875, 0.08333, 0.625, 0.08333, 0.625, 0.1667, 0.6875, 0.1667, 0.6875, 0.3333, 0.625, 0.3333, 0.625, 0.4167, 0.6875, 0.4167, 0.6875, 0.5833, 0.625, 0.5833, 0.625, 0.6667, 0.6875, 0.6667, 0.6562, 0.0, 0.625, 0.08333, 0.6875, 0.08333, 0.6875, 0.25, 0.625, 0.25, 0.625, 0.3333, 0.6875, 0.3333, 0.625, 0.5833, 0.5625, 0.5833, 0.5625, 0.6667, 0.625, 0.6667, 0.5937, 0.0, 0.5625, 0.08333, 0.625, 0.08333, 0.625, 0.25, 0.5625, 0.25, 0.5625, 0.3333, 0.625, 0.3333, 0.625, 0.5, 0.5625, 0.5, 0.5625, 0.5833, 0.625, 0.5833, 0.625, 0.75, 0.5625, 0.75, 0.5625, 0.8333, 0.625, 0.8333, 0.625, 0.1667, 0.5625, 0.1667, 0.5625, 0.25, 0.625, 0.25, 0.625, 0.4167, 0.5625, 0.4167, 0.5625, 0.5, 0.625, 0.5, 0.625, 0.6667, 0.5625, 0.6667, 0.5625, 0.75, 0.625, 0.75, 0.625, 0.08333, 0.5625, 0.08333, 0.5625, 0.1667, 0.625, 0.1667, 0.625, 0.3333, 0.5625, 0.3333, 0.5625, 0.4167, 0.625, 0.4167, 0.5625, 0.4167, 0.5, 0.4167, 0.5, 0.5, 0.5625, 0.5, 0.5625, 0.6667, 0.5, 0.6667, 0.5, 0.75, 0.5625, 0.75, 0.5625, 0.08333, 0.5, 0.08333, 0.5, 0.1667, 0.5625, 0.1667, 0.5625, 0.3333, 0.5, 0.3333, 0.5, 0.4167, 0.5625, 0.4167, 0.5625, 0.5833, 0.5, 0.5833, 0.5, 0.6667, 0.5625, 0.6667, 0.5312, 0.0, 0.5, 0.08333, 0.5625, 0.08333, 0.5625, 0.25, 0.5, 0.25, 0.5, 0.3333, 0.5625, 0.3333, 0.5625, 0.5, 0.5, 0.5, 0.5, 0.5833, 0.5625, 0.5833, 0.5625, 0.75, 0.5, 0.75, 0.5, 0.8333, 0.5625, 0.8333, 0.5625, 0.1667, 0.5, 0.1667, 0.5, 0.25, 0.5625, 0.25, 0.5, 0.5, 0.4375, 0.5, 0.4375, 0.5833, 0.5, 0.5833, 0.5, 0.75, 0.4375, 0.75, 0.4375, 0.8333, 0.5, 0.8333, 0.5, 0.1667, 0.4375, 0.1667, 0.4375, 0.25, 0.5, 0.25, 0.5, 0.4167, 0.4375, 0.4167, 0.4375, 0.5, 0.5, 0.5, 0.5, 0.6667, 0.4375, 0.6667, 0.4375, 0.75, 0.5, 0.75, 0.5, 0.08333, 0.4375, 0.08333, 0.4375, 0.1667, 0.5, 0.1667, 0.5, 0.3333, 0.4375, 0.3333, 0.4375, 0.4167, 0.5, 0.4167, 0.5, 0.5833, 0.4375, 0.5833, 0.4375, 0.6667, 0.5, 0.6667, 0.4687, 0.0, 0.4375, 0.08333, 0.5, 0.08333, 0.5, 0.25, 0.4375, 0.25, 0.4375, 0.3333, 0.5, 0.3333, 0.4375, 0.3333, 0.375, 0.3333, 0.375, 0.4167, 0.4375, 0.4167, 0.4375, 0.5833, 0.375, 0.5833, 0.375, 0.6667, 0.4375, 0.6667, 0.4062, 0.0, 0.375, 0.08333, 0.4375, 0.08333, 0.4375, 0.25, 0.375, 0.25, 0.375, 0.3333, 0.4375, 0.3333, 0.4375, 0.5, 0.375, 0.5, 0.375, 0.5833, 0.4375, 0.5833, 0.4375, 0.75, 0.375, 0.75, 0.375, 0.8333, 0.4375, 0.8333, 0.4375, 0.1667, 0.375, 0.1667, 0.375, 0.25, 0.4375, 0.25, 0.4375, 0.4167, 0.375, 0.4167, 0.375, 0.5, 0.4375, 0.5, 0.4375, 0.6667, 0.375, 0.6667, 0.375, 0.75, 0.4375, 0.75, 0.4375, 0.08333, 0.375, 0.08333, 0.375, 0.1667, 0.4375, 0.1667, 0.375, 0.4167, 0.3125, 0.4167, 0.3125, 0.5, 0.375, 0.5, 0.375, 0.6667, 0.3125, 0.6667, 0.3125, 0.75, 0.375, 0.75, 0.375, 0.08333, 0.3125, 0.08333, 0.3125, 0.1667, 0.375, 0.1667, 0.375, 0.3333, 0.3125, 0.3333, 0.3125, 0.4167, 0.375, 0.4167, 0.375, 0.5833, 0.3125, 0.5833, 0.3125, 0.6667, 0.375, 0.6667, 0.3437, 0.0, 0.3125, 0.08333, 0.375, 0.08333, 0.375, 0.25, 0.3125, 0.25, 0.3125, 0.3333, 0.375, 0.3333, 0.375, 0.5, 0.3125, 0.5, 0.3125, 0.5833, 0.375, 0.5833, 0.375, 0.75, 0.3125, 0.75, 0.3125, 0.8333, 0.375, 0.8333, 0.375, 0.1667, 0.3125, 0.1667, 0.3125, 0.25, 0.375, 0.25, 0.3125, 0.25, 0.25, 0.25, 0.25, 0.3333, 0.3125, 0.3333, 0.3125, 0.5, 0.25, 0.5, 0.25, 0.5833, 0.3125, 0.5833, 0.3125, 0.75, 0.25, 0.75, 0.25, 0.8333, 0.3125, 0.8333, 0.3125, 0.1667, 0.25, 0.1667, 0.25, 0.25, 0.3125, 0.25, 0.3125, 0.4167, 0.25, 0.4167, 0.25, 0.5, 0.3125, 0.5, 0.3125, 0.6667, 0.25, 0.6667, 0.25, 0.75, 0.3125, 0.75, 0.3125, 0.08333, 0.25, 0.08333, 0.25, 0.1667, 0.3125, 0.1667, 0.3125, 0.3333, 0.25, 0.3333, 0.25, 0.4167, 0.3125, 0.4167, 0.3125, 0.5833, 0.25, 0.5833, 0.25, 0.6667, 0.3125, 0.6667, 0.2812, 0.0, 0.25, 0.08333, 0.3125, 0.08333, 0.25, 0.3333, 0.1875, 0.3333, 0.1875, 0.4167, 0.25, 0.4167, 0.25, 0.5833, 0.1875, 0.5833, 0.1875, 0.6667, 0.25, 0.6667, 0.2187, 0.0, 0.1875, 0.08333, 0.25, 0.08333, 0.25, 0.25, 0.1875, 0.25, 0.1875, 0.3333, 0.25, 0.3333, 0.25, 0.5, 0.1875, 0.5, 0.1875, 0.5833, 0.25, 0.5833, 0.25, 0.75, 0.1875, 0.75, 0.1875, 0.8333, 0.25, 0.8333, 0.25, 0.1667, 0.1875, 0.1667, 0.1875, 0.25, 0.25, 0.25, 0.25, 0.4167, 0.1875, 0.4167, 0.1875, 0.5, 0.25, 0.5, 0.25, 0.6667, 0.1875, 0.6667, 0.1875, 0.75, 0.25, 0.75, 0.25, 0.08333, 0.1875, 0.08333, 0.1875, 0.1667, 0.25, 0.1667, 0.1875, 0.1667, 0.125, 0.1667, 0.125, 0.25, 0.1875, 0.25, 0.1875, 0.4167, 0.125, 0.4167, 0.125, 0.5, 0.1875, 0.5, 0.1875, 0.6667, 0.125, 0.6667, 0.125, 0.75, 0.1875, 0.75, 0.1875, 0.08333, 0.125, 0.08333, 0.125, 0.1667, 0.1875, 0.1667, 0.1875, 0.3333, 0.125, 0.3333, 0.125, 0.4167, 0.1875, 0.4167, 0.1875, 0.5833, 0.125, 0.5833, 0.125, 0.6667, 0.1875, 0.6667, 0.1563, 0.0, 0.125, 0.08333, 0.1875, 0.08333, 0.1875, 0.25, 0.125, 0.25, 0.125, 0.3333, 0.1875, 0.3333, 0.1875, 0.5, 0.125, 0.5, 0.125, 0.5833, 0.1875, 0.5833, 0.1875, 0.75, 0.125, 0.75, 0.125, 0.8333, 0.1875, 0.8333, 0.125, 0.25, 0.0625, 0.25, 0.0625, 0.3333, 0.125, 0.3333, 0.125, 0.5, 0.0625, 0.5, 0.0625, 0.5833, 0.125, 0.5833, 0.125, 0.75, 0.0625, 0.75, 0.0625, 0.8333, 0.125, 0.8333, 0.125, 0.1667, 0.0625, 0.1667, 0.0625, 0.25, 0.125, 0.25, 0.125, 0.4167, 0.0625, 0.4167, 0.0625, 0.5, 0.125, 0.5, 0.125, 0.6667, 0.0625, 0.6667, 0.0625, 0.75, 0.125, 0.75, 0.125, 0.08333, 0.0625, 0.08333, 0.0625, 0.1667, 0.125, 0.1667, 0.125, 0.3333, 0.0625, 0.3333, 0.0625, 0.4167, 0.125, 0.4167, 0.125, 0.5833, 0.0625, 0.5833, 0.0625, 0.6667, 0.125, 0.6667, 0.09375, 0.0, 0.0625, 0.08333, 0.125, 0.08333, 0.0625, 0.08333, 0.0, 0.08333, 0.0, 0.1667, 0.0625, 0.1667, 0.0625, 0.3333, 0.0, 0.3333, 0.0, 0.4167, 0.0625, 0.4167, 0.0625, 0.5833, 0.0, 0.5833, 0.0, 0.6667, 0.0625, 0.6667, 0.03125, 0.0, 0.0, 0.08333, 0.0625, 0.08333, 0.0625, 0.25, 0.0, 0.25, 0.0, 0.3333, 0.0625, 0.3333, 0.0625, 0.5, 0.0, 0.5, 0.0, 0.5833, 0.0625, 0.5833, 0.0625, 0.75, 0.0, 0.75, 0.0, 0.8333, 0.0625, 0.8333, 0.0625, 0.1667, 0.0, 0.1667, 0.0, 0.25, 0.0625, 0.25, 0.0625, 0.4167, 0.0, 0.4167, 0.0, 0.5, 0.0625, 0.5, 0.0625, 0.6667, 0.0, 0.6667, 0.0, 0.75, 0.0625, 0.75, 1.0, 0.75, 0.9375, 0.75, 0.9375, 0.8333, 1.0, 0.8333, 1.0, 0.1667, 0.9375, 0.1667, 0.9375, 0.25, 1.0, 0.25, 1.0, 0.4167, 0.9375, 0.4167, 0.9375, 0.5, 1.0, 0.5, 1.0, 0.6667, 0.9375, 0.6667, 0.9375, 0.75, 1.0, 0.75, 1.0, 0.08333, 0.9375, 0.08333, 0.9375, 0.1667, 1.0, 0.1667, 1.0, 0.3333, 0.9375, 0.3333, 0.9375, 0.4167, 1.0, 0.4167, 1.0, 0.5833, 0.9375, 0.5833, 0.9375, 0.6667, 1.0, 0.6667, 0.9688, 0.0, 0.9375, 0.08333, 1.0, 0.08333, 1.0, 0.25, 0.9375, 0.25, 0.9375, 0.3333, 1.0, 0.3333, 1.0, 0.5, 0.9375, 0.5, 0.9375, 0.5833, 1.0, 0.5833, 0.9062, 0.0, 0.875, 0.08333, 0.9375, 0.08333, 0.9375, 0.25, 0.875, 0.25, 0.875, 0.3333, 0.9375, 0.3333, 0.9375, 0.5, 0.875, 0.5, 0.875, 0.5833, 0.9375, 0.5833, 0.9375, 0.75, 0.875, 0.75, 0.875, 0.8333, 0.9375, 0.8333, 0.9375, 0.1667, 0.875, 0.1667, 0.875, 0.25, 0.9375, 0.25, 0.9375, 0.4167, 0.875, 0.4167, 0.875, 0.5, 0.9375, 0.5, 0.9375, 0.6667, 0.875, 0.6667, 0.875, 0.75, 0.9375, 0.75, 0.9375, 0.08333, 0.875, 0.08333, 0.875, 0.1667, 0.9375, 0.1667, 0.9375, 0.3333, 0.875, 0.3333, 0.875, 0.4167, 0.9375, 0.4167, 0.9375, 0.5833, 0.875, 0.5833, 0.875, 0.6667, 0.9375, 0.6667, 0.875, 0.6667, 0.8125, 0.6667, 0.8125, 0.75, 0.875, 0.75, 0.875, 0.08333, 0.8125, 0.08333, 0.8125, 0.1667, 0.875, 0.1667, 0.875, 0.3333, 0.8125, 0.3333, 0.8125, 0.4167, 0.875, 0.4167, 0.875, 0.5833, 0.8125, 0.5833, 0.8125, 0.6667, 0.875, 0.6667, 0.8437, 0.0, 0.8125, 0.08333, 0.875, 0.08333, 0.875, 0.25, 0.8125, 0.25, 0.8125, 0.3333, 0.875, 0.3333, 0.875, 0.5, 0.8125, 0.5, 0.8125, 0.5833, 0.875, 0.5833, 0.875, 0.75, 0.8125, 0.75, 0.8125, 0.8333, 0.875, 0.8333, 0.875, 0.1667, 0.8125, 0.1667, 0.8125, 0.25, 0.875, 0.25, 0.875, 0.4167, 0.8125, 0.4167, 0.8125, 0.5, 0.875, 0.5, 0.8125, 0.75, 0.75, 0.75, 0.75, 0.8333, 0.8125, 0.8333, 0.8125, 0.1667, 0.75, 0.1667, 0.75, 0.25, 0.8125, 0.25, 0.8125, 0.4167, 0.75, 0.4167, 0.75, 0.5, 0.8125, 0.5, 0.8125, 0.6667, 0.75, 0.6667, 0.75, 0.75, 0.8125, 0.75, 0.8125, 0.08333, 0.75, 0.08333, 0.75, 0.1667, 0.8125, 0.1667, 0.8125, 0.3333, 0.75, 0.3333, 0.75, 0.4167, 0.8125, 0.4167, 0.8125, 0.5833, 0.75, 0.5833, 0.75, 0.6667, 0.8125, 0.6667, 0.7812, 0.0, 0.75, 0.08333, 0.8125, 0.08333, 0.8125, 0.25, 0.75, 0.25, 0.75, 0.3333, 0.8125, 0.3333, 0.8125, 0.5, 0.75, 0.5, 0.75, 0.5833, 0.8125, 0.5833, 0.5625, 0.8333, 0.5625, 0.8333, 0.5, 0.8333, 0.5, 0.8333, 0.125, 0.8333, 0.125, 0.8333, 0.0625, 0.8333, 0.0625, 0.8333, 0.75, 0.8333, 0.75, 0.8333, 0.6875, 0.8333, 0.6875, 0.8333, 0.6875, 0.8333, 0.6875, 0.8333, 0.625, 0.8333, 0.625, 0.8333, 0.875, 0.8333, 0.875, 0.8333, 0.8125, 0.8333, 0.8125, 0.8333, 1.0, 0.8333, 1.0, 0.8333, 0.9375, 0.8333, 0.9375, 0.8333, 0.0625, 0.8333, 0.0625, 0.8333, 0.0, 0.8333, 0.0, 0.8333, 0.25, 0.8333, 0.25, 0.8333, 0.1875, 0.8333, 0.1875, 0.8333, 0.8125, 0.8333, 0.8125, 0.8333, 0.75, 0.8333, 0.75, 0.8333, 0.1875, 0.8333, 0.1875, 0.8333, 0.125, 0.8333, 0.125, 0.8333, 0.375, 0.8333, 0.375, 0.8333, 0.3125, 0.8333, 0.3125, 0.8333, 0.4375, 0.8333, 0.4375, 0.8333, 0.375, 0.8333, 0.375, 0.8333, 0.625, 0.8333, 0.625, 0.8333, 0.5625, 0.8333, 0.5625, 0.8333, 0.9375, 0.8333, 0.9375, 0.8333, 0.875, 0.8333, 0.875, 0.8333, 0.3125, 0.8333, 0.3125, 0.8333, 0.25, 0.8333, 0.25, 0.8333, 0.5, 0.8333, 0.5, 0.8333, 0.4375, 0.8333, 0.4375, 0.8333, 0.75, 0.75, 0.75, 0.8333, 0.6875, 0.8333, 0.6875, 0.75, 0.6875, 0.75, 0.6875, 0.8333, 0.625, 0.8333, 0.625, 0.75, 0.625, 0.75, 0.625, 0.8333, 0.5625, 0.8333, 0.5625, 0.75, 0.5625, 0.75, 0.5625, 0.8333, 0.5, 0.8333, 0.5, 0.75, 0.5, 0.75, 0.5, 0.8333, 0.4375, 0.8333, 0.4375, 0.75, 0.4375, 0.75, 0.4375, 0.8333, 0.375, 0.8333, 0.375, 0.75, 0.375, 0.75, 0.375, 0.8333, 0.3125, 0.8333, 0.3125, 0.75, 0.3125, 0.75, 0.3125, 0.8333, 0.25, 0.8333, 0.25, 0.75, 0.25, 0.75, 0.25, 0.8333, 0.1875, 0.8333, 0.1875, 0.75, 0.1875, 0.75, 0.1875, 0.8333, 0.125, 0.8333, 0.125, 0.75, 0.125, 0.75, 0.125, 0.8333, 0.0625, 0.8333, 0.0625, 0.75, 0.0625, 0.75, 0.0625, 0.8333, 0.0, 0.8333, 0.0, 0.75, 1.0, 0.75, 1.0, 0.8333, 0.9375, 0.8333, 0.9375, 0.75, 0.9375, 0.75, 0.9375, 0.8333, 0.875, 0.8333, 0.875, 0.75, 0.875, 0.75, 0.875, 0.8333, 0.8125, 0.8333, 0.8125, 0.75, 0.8125, 0.75, 0.8125, 0.8333, 0.75, 0.8333, 0.75, 0.75, 0.8125, 0.8333, 0.8125, 0.8333, 0.75, 0.8333, 0.75, 0.8333, 0.0625, 0.75, 0.0625, 0.75, 0.0, 0.75, 0.0, 0.75, 0.625, 0.75, 0.625, 0.75, 0.5625, 0.75, 0.5625, 0.75, 0.125, 0.8333, 0.125, 0.8333, 0.0625, 0.8333, 0.0625, 0.8333, 0.6875, 0.8333, 0.6875, 0.8333, 0.75, 0.8333, 0.75, 0.8333, 0.5625, 0.75, 0.5625, 0.75, 0.5, 0.75, 0.5, 0.75, 0.875, 0.8333, 0.875, 0.8333, 0.8125, 0.8333, 0.8125, 0.8333, 0.6875, 0.75, 0.6875, 0.75, 0.625, 0.75, 0.625, 0.75, 0.4375, 0.8333, 0.4375, 0.8333, 0.5, 0.8333, 0.5, 0.8333, 0.75, 0.75, 0.75, 0.75, 0.6875, 0.75, 0.6875, 0.75, 0.125, 0.75, 0.125, 0.75, 0.0625, 0.75, 0.0625, 0.75, 0.4375, 0.8333, 0.4375, 0.8333, 0.375, 0.8333, 0.375, 0.8333, 0.1875, 0.8333, 0.1875, 0.8333, 0.125, 0.8333, 0.125, 0.8333, 0.4375, 0.75, 0.4375, 0.75, 0.375, 0.75, 0.375, 0.75, 0.5, 0.8333, 0.5, 0.8333, 0.5625, 0.8333, 0.5625, 0.8333, 0.375, 0.75, 0.375, 0.75, 0.3125, 0.75, 0.3125, 0.75, 0.0625, 0.8333, 0.0625, 0.8333, 0.125, 0.8333, 0.125, 0.8333, 0.9375, 0.8333, 0.9375, 0.8333, 1.0, 0.8333, 1.0, 0.8333, 0.0, 0.8333, 0.0, 0.8333, 0.0625, 0.8333, 0.0625, 0.8333, 0.3125, 0.8333, 0.3125, 0.8333, 0.375, 0.8333, 0.375, 0.8333, 0.5625, 0.8333, 0.5625, 0.8333, 0.625, 0.8333, 0.625, 0.8333, 0.6875, 0.8333, 0.6875, 0.8333, 0.75, 0.8333, 0.75, 0.8333, 0.4375, 0.8333, 0.4375, 0.8333, 0.5, 0.8333, 0.5, 0.8333, 0.5, 0.8333, 0.5, 0.8333, 0.5625, 0.8333, 0.5625, 0.8333, 0.25, 0.8333, 0.25, 0.8333, 0.3125, 0.8333, 0.3125, 0.8333, 0.8125, 0.8333, 0.8125, 0.8333, 0.875, 0.8333, 0.875, 0.8333, 0.375, 0.8333, 0.375, 0.8333, 0.4375, 0.8333, 0.4375, 0.8333, 0.125, 0.8333, 0.125, 0.8333, 0.1875, 0.8333, 0.1875, 0.8333, 0.875, 0.8333, 0.875, 0.8333, 0.9375, 0.8333, 0.9375, 0.8333, 0.625, 0.8333, 0.625, 0.8333, 0.6875, 0.8333, 0.6875, 0.8333, 0.75, 0.8333, 0.75, 0.8333, 0.8125, 0.8333, 0.8125, 0.8333, 0.1875, 0.8333, 0.1875, 0.8333, 0.25, 0.8333, 0.25, 0.8333, 0.0625, 0.8333, 0.0625, 0.8333, 0.0, 0.8333, 0.0, 0.8333, 0.0625, 0.8333, 0.0625, 0.8333, 0.125, 0.8333, 0.125, 0.8333, 0.25, 0.8333, 0.25, 0.8333, 0.3125, 0.8333, 0.3125, 0.8333, 0.3125, 0.8333, 0.3125, 0.8333, 0.25, 0.8333, 0.25, 0.8333, 0.8125, 0.8333, 0.8125, 0.8333, 0.875, 0.8333, 0.875, 0.8333, 0.375, 0.8333, 0.375, 0.8333, 0.4375, 0.8333, 0.4375, 0.8333, 0.125, 0.8333, 0.125, 0.8333, 0.1875, 0.8333, 0.1875, 0.8333, 0.5625, 0.8333, 0.5625, 0.8333, 0.5, 0.8333, 0.5, 0.8333, 1.0, 0.8333, 1.0, 0.8333, 0.9375, 0.8333, 0.9375, 0.8333, 0.25, 0.8333, 0.25, 0.8333, 0.1875, 0.8333, 0.1875, 0.8333, 0.875, 0.8333, 0.875, 0.8333, 0.9375, 0.8333, 0.9375, 0.8333, 0.625, 0.8333, 0.625, 0.8333, 0.6875, 0.8333, 0.6875, 0.8333, 0.9375, 0.8333, 0.9375, 0.8333, 0.875, 0.8333, 0.875, 0.8333, 0.75, 0.8333, 0.75, 0.8333, 0.8125, 0.8333, 0.8125, 0.8333, 0.1875, 0.8333, 0.1875, 0.8333, 0.25, 0.8333, 0.25, 0.8333, 0.5, 0.8333, 0.5, 0.8333, 0.4375, 0.8333, 0.4375, 0.8333, 0.5, 0.5714, 0.5833, 0.5714, 0.5833, 0.7143, 0.5, 0.7143, 0.5, 0.7143, 0.5833, 0.7143, 0.5833, 0.8571, 0.5, 0.8571, 0.5, 0.8571, 0.5833, 0.8571, 0.5833, 1.0, 0.5, 1.0, 0.5, -2.22e-16, 0.5833, -2.22e-16, 0.5833, 0.1429, 0.5, 0.1429, 0.5, 0.1429, 0.5833, 0.1429, 0.5833, 0.2857, 0.5, 0.2857, 0.5, 0.2857, 0.5833, 0.2857, 0.5833, 0.4286, 0.5, 0.4286, 0.5, 0.4286, 0.5833, 0.4286, 0.5833, 0.5714, 0.5, 0.5714, 0.5833, 0.5714, 0.6667, 0.5714, 0.6667, 0.7143, 0.5833, 0.7143, 0.5833, 0.7143, 0.6667, 0.7143, 0.6667, 0.8571, 0.5833, 0.8571, 0.5833, 0.8571, 0.6667, 0.8571, 0.6667, 1.0, 0.5833, 1.0, 0.5833, -2.22e-16, 0.6667, -2.22e-16, 0.6667, 0.1429, 0.5833, 0.1429, 0.5833, 0.1429, 0.6667, 0.1429, 0.6667, 0.2857, 0.5833, 0.2857, 0.5833, 0.2857, 0.6667, 0.2857, 0.6667, 0.4286, 0.5833, 0.4286, 0.5833, 0.4286, 0.6667, 0.4286, 0.6667, 0.5714, 0.5833, 0.5714, 0.6667, 0.5714, 0.75, 0.5714, 0.75, 0.7143, 0.6667, 0.7143, 0.6667, 0.7143, 0.75, 0.7143, 0.75, 0.8571, 0.6667, 0.8571, 0.6667, 0.8571, 0.75, 0.8571, 0.75, 1.0, 0.6667, 1.0, 0.6667, -2.22e-16, 0.75, -2.22e-16, 0.75, 0.1429, 0.6667, 0.1429, 0.6667, 0.1429, 0.75, 0.1429, 0.75, 0.2857, 0.6667, 0.2857, 0.6667, 0.2857, 0.75, 0.2857, 0.75, 0.4286, 0.6667, 0.4286, 0.6667, 0.4286, 0.75, 0.4286, 0.75, 0.5714, 0.6667, 0.5714, 0.75, 0.5714, 0.8312, 0.5714, 0.8333, 0.7143, 0.75, 0.7143, 0.75, 0.7143, 0.8333, 0.7143, 0.8333, 0.8571, 0.75, 0.8571, 0.75, 0.8571, 0.8333, 0.8571, 0.8333, 1.0, 0.75, 1.0, 0.75, -2.22e-16, 0.8333, -2.22e-16, 0.8333, 0.1429, 0.75, 0.1429, 0.75, 0.1429, 0.8333, 0.1429, 0.8333, 0.2857, 0.75, 0.2857, 0.75, 0.2857, 0.8333, 0.2857, 0.8333, 0.4286, 0.75, 0.4286, 0.75, 0.4286, 0.8333, 0.4286, 0.8312, 0.5714, 0.75, 0.5714, 0.3112, 0.5714, 0.3333, 0.5714, 0.3333, 0.7143, 0.3112, 0.7143, 0.3112, 0.7143, 0.3333, 0.7143, 0.3333, 0.8571, 0.3112, 0.8571, 0.3112, 0.2857, 0.3333, 0.2857, 0.3333, 0.4286, 0.3112, 0.4286, 0.3112, 0.4286, 0.3333, 0.4286, 0.3333, 0.5714, 0.3112, 0.5714, 0.3333, 0.5714, 0.4167, 0.5714, 0.4167, 0.7143, 0.3333, 0.7143, 0.3333, 0.7143, 0.4167, 0.7143, 0.4167, 0.8571, 0.3333, 0.8571, 0.3333, 0.8571, 0.4167, 0.8571, 0.4167, 1.0, 0.3333, 1.0, 0.3333, -2.22e-16, 0.4167, -2.22e-16, 0.4167, 0.1429, 0.3333, 0.1429, 0.3333, 0.1429, 0.4167, 0.1429, 0.4167, 0.2857, 0.3333, 0.2857, 0.3333, 0.2857, 0.4167, 0.2857, 0.4167, 0.4286, 0.3333, 0.4286, 0.3333, 0.4286, 0.4167, 0.4286, 0.4167, 0.5714, 0.3333, 0.5714, 0.4167, 0.5714, 0.5, 0.5714, 0.5, 0.7143, 0.4167, 0.7143, 0.4167, 0.7143, 0.5, 0.7143, 0.5, 0.8571, 0.4167, 0.8571, 0.4167, 0.8571, 0.5, 0.8571, 0.5, 1.0, 0.4167, 1.0, 0.4167, -2.22e-16, 0.5, -2.22e-16, 0.5, 0.1429, 0.4167, 0.1429, 0.4167, 0.1429, 0.5, 0.1429, 0.5, 0.2857, 0.4167, 0.2857, 0.4167, 0.2857, 0.5, 0.2857, 0.5, 0.4286, 0.4167, 0.4286, 0.4167, 0.4286, 0.5, 0.4286, 0.5, 0.5714, 0.4167, 0.5714, 0.5, 0.5714, 0.5833, 0.5714, 0.5833, 0.7143, 0.5, 0.7143, 0.5, 0.7143, 0.5833, 0.7143, 0.5833, 0.8571, 0.5, 0.8571, 0.5, 0.8571, 0.5833, 0.8571, 0.5833, 1.0, 0.5, 1.0, 0.5, -2.22e-16, 0.5833, -2.22e-16, 0.5833, 0.1429, 0.5, 0.1429, 0.5, 0.1429, 0.5833, 0.1429, 0.5833, 0.2857, 0.5, 0.2857, 0.5, 0.2857, 0.5833, 0.2857, 0.5833, 0.4286, 0.5, 0.4286, 0.5, 0.4286, 0.5833, 0.4286, 0.5833, 0.5714, 0.5, 0.5714, 0.5833, 0.5714, 0.6667, 0.5714, 0.6667, 0.7143, 0.5833, 0.7143, 0.5833, 0.7143, 0.6667, 0.7143, 0.6667, 0.8571, 0.5833, 0.8571, 0.5833, 0.8571, 0.6667, 0.8571, 0.6667, 1.0, 0.5833, 1.0, 0.5833, -2.22e-16, 0.6667, -2.22e-16, 0.6667, 0.1429, 0.5833, 0.1429, 0.5833, 0.1429, 0.6667, 0.1429, 0.6667, 0.2857, 0.5833, 0.2857, 0.5833, 0.2857, 0.6667, 0.2857, 0.6667, 0.4286, 0.5833, 0.4286, 0.5833, 0.4286, 0.6667, 0.4286, 0.6667, 0.5714, 0.5833, 0.5714, 0.6667, 0.5714, 0.75, 0.5714, 0.75, 0.7143, 0.6667, 0.7143, 0.6667, 0.7143, 0.75, 0.7143, 0.75, 0.8571, 0.6667, 0.8571, 0.6667, 0.8571, 0.75, 0.8571, 0.75, 1.0, 0.6667, 1.0, 0.6667, -2.22e-16, 0.75, -2.22e-16, 0.75, 0.1429, 0.6667, 0.1429, 0.6667, 0.1429, 0.75, 0.1429, 0.75, 0.2857, 0.6667, 0.2857, 0.6667, 0.2857, 0.75, 0.2857, 0.75, 0.4286, 0.6667, 0.4286, 0.6667, 0.4286, 0.75, 0.4286, 0.75, 0.5714, 0.6667, 0.5714, 0.75, 0.5714, 0.8333, 0.5714, 0.8333, 0.7143, 0.75, 0.7143, 0.75, 0.7143, 0.8333, 0.7143, 0.8333, 0.8571, 0.75, 0.8571, 0.75, 0.8571, 0.8333, 0.8571, 0.8333, 1.0, 0.75, 1.0, 0.75, -2.22e-16, 0.8333, -2.22e-16, 0.8333, 0.1429, 0.75, 0.1429, 0.75, 0.1429, 0.8333, 0.1429, 0.8333, 0.2857, 0.75, 0.2857, 0.75, 0.2857, 0.8333, 0.2857, 0.8333, 0.4286, 0.75, 0.4286, 0.75, 0.4286, 0.8333, 0.4286, 0.8333, 0.5714, 0.75, 0.5714, 0.3122, 0.5714, 0.3333, 0.5714, 0.3333, 0.7143, 0.3122, 0.7143, 0.3122, 0.7143, 0.3333, 0.7143, 0.3333, 0.8571, 0.3122, 0.8571, 0.3122, 0.2857, 0.3333, 0.2857, 0.3333, 0.4286, 0.3122, 0.4286, 0.3122, 0.4286, 0.3333, 0.4286, 0.3333, 0.5714, 0.3122, 0.5714, 0.3333, 0.5714, 0.4167, 0.5714, 0.4167, 0.7143, 0.3333, 0.7143, 0.3333, 0.7143, 0.4167, 0.7143, 0.4167, 0.8571, 0.3333, 0.8571, 0.3333, 0.8571, 0.4167, 0.8571, 0.4167, 1.0, 0.3333, 1.0, 0.3333, -2.22e-16, 0.4167, -2.22e-16, 0.4167, 0.1429, 0.3333, 0.1429, 0.3333, 0.1429, 0.4167, 0.1429, 0.4167, 0.2857, 0.3333, 0.2857, 0.3333, 0.2857, 0.4167, 0.2857, 0.4167, 0.4286, 0.3333, 0.4286, 0.3333, 0.4286, 0.4167, 0.4286, 0.4167, 0.5714, 0.3333, 0.5714, 0.4167, 0.5714, 0.5, 0.5714, 0.5, 0.7143, 0.4167, 0.7143, 0.4167, 0.7143, 0.5, 0.7143, 0.5, 0.8571, 0.4167, 0.8571, 0.4167, 0.8571, 0.5, 0.8571, 0.5, 1.0, 0.4167, 1.0, 0.4167, -2.22e-16, 0.5, -2.22e-16, 0.5, 0.1429, 0.4167, 0.1429, 0.4167, 0.1429, 0.5, 0.1429, 0.5, 0.2857, 0.4167, 0.2857, 0.4167, 0.2857, 0.5, 0.2857, 0.5, 0.4286, 0.4167, 0.4286, 0.4167, 0.4286, 0.5, 0.4286, 0.5, 0.5714, 0.4167, 0.5714])
me_sphere.materials.append(mat_cast_iron)
me_sphere.use_remesh_fix_poles = True
me_sphere.use_remesh_preserve_attributes = False
me_sphere.update()
me_torus_008 = bpy.data.meshes.new('Torus.008')
me_torus_008.from_pydata([(0.82, 0.0, 0.0), (0.8162, 0.0, 0.007818), (0.8078, 0.0, 0.009749), (0.801, 0.0, 0.004339), (0.801, 0.0, -0.004339), (0.8078, 0.0, -0.009749), (0.8162, 0.0, -0.007818), (0.7705, 0.2805, 0.0), (0.767, 0.2792, 0.007818), (0.7591, 0.2763, 0.009749), (0.7527, 0.274, 0.004339), (0.7527, 0.274, -0.004339), (0.7591, 0.2763, -0.009749), (0.767, 0.2792, -0.007818), (0.6282, 0.5271, 0.0), (0.6253, 0.5247, 0.007818), (0.6188, 0.5192, 0.009749), (0.6136, 0.5149, 0.004339), (0.6136, 0.5149, -0.004339), (0.6188, 0.5192, -0.009749), (0.6253, 0.5247, -0.007818), (0.41, 0.7101, 0.0), (0.4081, 0.7069, 0.007818), (0.4039, 0.6996, 0.009749), (0.4005, 0.6937, 0.004339), (0.4005, 0.6937, -0.004339), (0.4039, 0.6996, -0.009749), (0.4081, 0.7069, -0.007818), (0.1424, 0.8075, 0.0), (0.1417, 0.8038, 0.007818), (0.1403, 0.7955, 0.009749), (0.1391, 0.7888, 0.004339), (0.1391, 0.7888, -0.004339), (0.1403, 0.7955, -0.009749), (0.1417, 0.8038, -0.007818), (-0.1424, 0.8075, 0.0), (-0.1417, 0.8038, 0.007818), (-0.1403, 0.7955, 0.009749), (-0.1391, 0.7888, 0.004339), (-0.1391, 0.7888, -0.004339), (-0.1403, 0.7955, -0.009749), (-0.1417, 0.8038, -0.007818), (-0.41, 0.7101, 0.0), (-0.4081, 0.7069, 0.007818), (-0.4039, 0.6996, 0.009749), (-0.4005, 0.6937, 0.004339), (-0.4005, 0.6937, -0.004339), (-0.4039, 0.6996, -0.009749), (-0.4081, 0.7069, -0.007818), (-0.6282, 0.5271, 0.0), (-0.6253, 0.5247, 0.007818), (-0.6188, 0.5192, 0.009749), (-0.6136, 0.5149, 0.004339), (-0.6136, 0.5149, -0.004339), (-0.6188, 0.5192, -0.009749), (-0.6253, 0.5247, -0.007818), (-0.7705, 0.2805, 0.0), (-0.767, 0.2792, 0.007818), (-0.7591, 0.2763, 0.009749), (-0.7527, 0.274, 0.004339), (-0.7527, 0.274, -0.004339), (-0.7591, 0.2763, -0.009749), (-0.767, 0.2792, -0.007818), (-0.82, 7.169e-08, 0.0), (-0.8162, 7.136e-08, 0.007818), (-0.8078, 7.062e-08, 0.009749), (-0.801, 7.002e-08, 0.004339), (-0.801, 7.002e-08, -0.004339), (-0.8078, 7.062e-08, -0.009749), (-0.8162, 7.136e-08, -0.007818), (-0.7822, -0.1804, 0.1165), (-0.7894, -0.1764, 0.1138), (-0.7902, -0.1686, 0.1102), (-0.784, -0.1628, 0.1083), (-0.7754, -0.1635, 0.1097), (-0.771, -0.1701, 0.1132), (-0.774, -0.1776, 0.1162), (0.7495, -0.143, -0.106), (0.7441, -0.1496, -0.1076), (0.7358, -0.1505, -0.1052), (0.7308, -0.145, -0.1007), (0.733, -0.1372, -0.09746), (0.7406, -0.1331, -0.09792), (0.7479, -0.1356, -0.1017), (-0.7997, -0.04605, 0.009749), (-0.7915, -0.09209, 0.009749), (-0.7873, -0.1318, 0.009683), (-0.7914, -0.1669, 0.02335), (-0.784, -0.1799, 0.06524), (-0.7929, -0.04566, -0.004339), (-0.7849, -0.09132, -0.004339), (-0.7771, -0.1357, -0.001411), (-0.7762, -0.1667, 0.01999), (-0.7692, -0.1747, 0.06516), (-0.808, -0.04653, -0.007818), (-0.7998, -0.09306, -0.007818), (-0.7902, -0.1416, -0.006889), (-0.7799, -0.1814, 0.01754), (-0.7677, -0.1891, 0.07084), (-0.8118, -0.04674, 0.0), (-0.8035, -0.09349, 0.0), (-0.7959, -0.1394, -0.0007322), (-0.7883, -0.1816, 0.0194), (-0.7759, -0.192, 0.07088), (-0.808, -0.04653, 0.007818), (-0.7998, -0.09306, 0.007818), (-0.7946, -0.1351, 0.006643), (-0.7935, -0.1751, 0.02199), (-0.7831, -0.1879, 0.06839), (-0.7929, -0.04566, 0.004339), (-0.7849, -0.09132, 0.004339), (-0.7795, -0.1321, 0.006099), (-0.7837, -0.1631, 0.02246), (-0.7778, -0.1741, 0.0638), (-0.7997, -0.04605, -0.009749), (-0.7915, -0.09209, -0.009749), (-0.7818, -0.1399, -0.007191), (-0.7745, -0.1748, 0.0178), (-0.7648, -0.1814, 0.06829), (-0.7822, -0.1804, 0.1165), (-0.7894, -0.1764, 0.1138), (-0.7902, -0.1686, 0.1102), (-0.784, -0.1628, 0.1083), (-0.7754, -0.1635, 0.1097), (-0.771, -0.1701, 0.1132), (-0.774, -0.1776, 0.1162), (-0.7856, -0.1363, 0.1288), (-0.7931, -0.1371, 0.1247), (-0.7961, -0.1326, 0.1179), (-0.7923, -0.126, 0.1137), (-0.7845, -0.1224, 0.1151), (-0.7787, -0.1245, 0.1212), (-0.7791, -0.1307, 0.1273), (0.7929, -0.04566, -0.004339), (0.7849, -0.09132, -0.004339), (0.7762, -0.1305, -0.001699), (0.7623, -0.1566, -0.0104), (0.7387, -0.1563, -0.05559), (0.808, -0.04653, -0.007818), (0.7998, -0.09306, -0.007818), (0.7911, -0.1288, -0.005463), (0.7751, -0.1538, -0.01847), (0.7538, -0.1551, -0.05907), (0.7997, -0.04605, 0.009749), (0.7915, -0.09209, 0.009749), (0.7835, -0.1385, 0.009567), (0.7677, -0.171, -0.01316), (0.7416, -0.1697, -0.06298), (0.7929, -0.04566, 0.004339), (0.7849, -0.09132, 0.004339), (0.7766, -0.1353, 0.005483), (0.7621, -0.1653, -0.009934), (0.7366, -0.164, -0.05883), (0.7997, -0.04605, -0.009749), (0.7915, -0.09209, -0.009749), (0.7827, -0.1276, -0.00657), (0.7681, -0.1515, -0.0142), (0.7464, -0.1523, -0.0557), (0.8118, -0.04674, 0.0), (0.8035, -0.09349, 0.0), (0.7951, -0.1332, 0.0007895), (0.7781, -0.1618, -0.02), (0.7554, -0.1625, -0.06317), (0.808, -0.04653, 0.007818), (0.7998, -0.09306, 0.007818), (0.7917, -0.1376, 0.007479), (0.7748, -0.1694, -0.01764), (0.7499, -0.1691, -0.06491), (0.7435, -0.1249, -0.1249), (0.735, -0.1266, -0.1259), (0.7283, -0.1227, -0.1221), (0.7283, -0.1162, -0.1164), (0.7351, -0.112, -0.113), (0.7436, -0.1132, -0.1146), (0.7473, -0.119, -0.1199)], [], [(0, 7, 8, 1), (1, 8, 9, 2), (2, 9, 10, 3), (3, 10, 11, 4), (4, 11, 12, 5), (5, 12, 13, 6), (6, 13, 7, 0), (7, 14, 15, 8), (8, 15, 16, 9), (9, 16, 17, 10), (10, 17, 18, 11), (11, 18, 19, 12), (12, 19, 20, 13), (13, 20, 14, 7), (14, 21, 22, 15), (15, 22, 23, 16), (16, 23, 24, 17), (17, 24, 25, 18), (18, 25, 26, 19), (19, 26, 27, 20), (20, 27, 21, 14), (21, 28, 29, 22), (22, 29, 30, 23), (23, 30, 31, 24), (24, 31, 32, 25), (25, 32, 33, 26), (26, 33, 34, 27), (27, 34, 28, 21), (28, 35, 36, 29), (29, 36, 37, 30), (30, 37, 38, 31), (31, 38, 39, 32), (32, 39, 40, 33), (33, 40, 41, 34), (34, 41, 35, 28), (35, 42, 43, 36), (36, 43, 44, 37), (37, 44, 45, 38), (38, 45, 46, 39), (39, 46, 47, 40), (40, 47, 48, 41), (41, 48, 42, 35), (42, 49, 50, 43), (43, 50, 51, 44), (44, 51, 52, 45), (45, 52, 53, 46), (46, 53, 54, 47), (47, 54, 55, 48), (48, 55, 49, 42), (49, 56, 57, 50), (50, 57, 58, 51), (51, 58, 59, 52), (52, 59, 60, 53), (53, 60, 61, 54), (54, 61, 62, 55), (55, 62, 56, 49), (56, 63, 64, 57), (57, 64, 65, 58), (58, 65, 66, 59), (59, 66, 67, 60), (60, 67, 68, 61), (61, 68, 69, 62), (62, 69, 63, 56), (103, 70, 71, 108), (108, 71, 72, 88), (88, 72, 73, 113), (113, 73, 74, 93), (93, 74, 75, 118), (118, 75, 76, 98), (98, 76, 70, 103), (158, 0, 1, 163), (163, 1, 2, 143), (143, 2, 3, 148), (148, 3, 4, 133), (133, 4, 5, 153), (153, 5, 6, 138), (138, 6, 0, 158), (69, 94, 99, 63), (94, 95, 100, 99), (95, 96, 101, 100), (96, 97, 102, 101), (97, 98, 103, 102), (68, 114, 94, 69), (114, 115, 95, 94), (115, 116, 96, 95), (116, 117, 97, 96), (117, 118, 98, 97), (67, 89, 114, 68), (89, 90, 115, 114), (90, 91, 116, 115), (91, 92, 117, 116), (92, 93, 118, 117), (66, 109, 89, 67), (109, 110, 90, 89), (110, 111, 91, 90), (111, 112, 92, 91), (112, 113, 93, 92), (65, 84, 109, 66), (84, 85, 110, 109), (85, 86, 111, 110), (86, 87, 112, 111), (87, 88, 113, 112), (64, 104, 84, 65), (104, 105, 85, 84), (105, 106, 86, 85), (106, 107, 87, 86), (107, 108, 88, 87), (63, 99, 104, 64), (99, 100, 105, 104), (100, 101, 106, 105), (101, 102, 107, 106), (102, 103, 108, 107), (75, 74, 123, 124), (71, 70, 119, 120), (76, 75, 124, 125), (74, 73, 122, 123), (70, 76, 125, 119), (73, 72, 121, 122), (72, 71, 120, 121), (122, 121, 128, 129), (123, 122, 129, 130), (125, 124, 131, 132), (124, 123, 130, 131), (120, 119, 126, 127), (121, 120, 127, 128), (119, 125, 132, 126), (126, 132, 131, 130, 129, 128, 127), (83, 142, 162, 77), (142, 141, 161, 162), (141, 140, 160, 161), (140, 139, 159, 160), (139, 138, 158, 159), (82, 157, 142, 83), (157, 156, 141, 142), (156, 155, 140, 141), (155, 154, 139, 140), (154, 153, 138, 139), (81, 137, 157, 82), (137, 136, 156, 157), (136, 135, 155, 156), (135, 134, 154, 155), (134, 133, 153, 154), (80, 152, 137, 81), (152, 151, 136, 137), (151, 150, 135, 136), (150, 149, 134, 135), (149, 148, 133, 134), (79, 147, 152, 80), (147, 146, 151, 152), (146, 145, 150, 151), (145, 144, 149, 150), (144, 143, 148, 149), (78, 167, 147, 79), (167, 166, 146, 147), (166, 165, 145, 146), (165, 164, 144, 145), (164, 163, 143, 144), (77, 162, 167, 78), (162, 161, 166, 167), (161, 160, 165, 166), (160, 159, 164, 165), (159, 158, 163, 164), (80, 81, 172, 171), (83, 77, 168, 174), (79, 80, 171, 170), (78, 79, 170, 169), (82, 83, 174, 173), (81, 82, 173, 172), (77, 78, 169, 168), (174, 168, 170), (168, 169, 170), (170, 171, 172), (172, 173, 170), (173, 174, 170)])
_uv = me_torus_008.uv_layers.new(name='UVMap')
_uv.uv.foreach_set('vector', [0.5, 0.5714, 0.5556, 0.5714, 0.5556, 0.7143, 0.5, 0.7143, 0.5, 0.7143, 0.5556, 0.7143, 0.5556, 0.8571, 0.5, 0.8571, 0.5, 0.8571, 0.5556, 0.8571, 0.5556, 1.0, 0.5, 1.0, 0.5, -2.22e-16, 0.5556, -2.22e-16, 0.5556, 0.1429, 0.5, 0.1429, 0.5, 0.1429, 0.5556, 0.1429, 0.5556, 0.2857, 0.5, 0.2857, 0.5, 0.2857, 0.5556, 0.2857, 0.5556, 0.4286, 0.5, 0.4286, 0.5, 0.4286, 0.5556, 0.4286, 0.5556, 0.5714, 0.5, 0.5714, 0.5556, 0.5714, 0.6111, 0.5714, 0.6111, 0.7143, 0.5556, 0.7143, 0.5556, 0.7143, 0.6111, 0.7143, 0.6111, 0.8571, 0.5556, 0.8571, 0.5556, 0.8571, 0.6111, 0.8571, 0.6111, 1.0, 0.5556, 1.0, 0.5556, -2.22e-16, 0.6111, -2.22e-16, 0.6111, 0.1429, 0.5556, 0.1429, 0.5556, 0.1429, 0.6111, 0.1429, 0.6111, 0.2857, 0.5556, 0.2857, 0.5556, 0.2857, 0.6111, 0.2857, 0.6111, 0.4286, 0.5556, 0.4286, 0.5556, 0.4286, 0.6111, 0.4286, 0.6111, 0.5714, 0.5556, 0.5714, 0.6111, 0.5714, 0.6667, 0.5714, 0.6667, 0.7143, 0.6111, 0.7143, 0.6111, 0.7143, 0.6667, 0.7143, 0.6667, 0.8571, 0.6111, 0.8571, 0.6111, 0.8571, 0.6667, 0.8571, 0.6667, 1.0, 0.6111, 1.0, 0.6111, -2.22e-16, 0.6667, -2.22e-16, 0.6667, 0.1429, 0.6111, 0.1429, 0.6111, 0.1429, 0.6667, 0.1429, 0.6667, 0.2857, 0.6111, 0.2857, 0.6111, 0.2857, 0.6667, 0.2857, 0.6667, 0.4286, 0.6111, 0.4286, 0.6111, 0.4286, 0.6667, 0.4286, 0.6667, 0.5714, 0.6111, 0.5714, 0.6667, 0.5714, 0.7222, 0.5714, 0.7222, 0.7143, 0.6667, 0.7143, 0.6667, 0.7143, 0.7222, 0.7143, 0.7222, 0.8571, 0.6667, 0.8571, 0.6667, 0.8571, 0.7222, 0.8571, 0.7222, 1.0, 0.6667, 1.0, 0.6667, -2.22e-16, 0.7222, -2.22e-16, 0.7222, 0.1429, 0.6667, 0.1429, 0.6667, 0.1429, 0.7222, 0.1429, 0.7222, 0.2857, 0.6667, 0.2857, 0.6667, 0.2857, 0.7222, 0.2857, 0.7222, 0.4286, 0.6667, 0.4286, 0.6667, 0.4286, 0.7222, 0.4286, 0.7222, 0.5714, 0.6667, 0.5714, 0.7222, 0.5714, 0.7778, 0.5714, 0.7778, 0.7143, 0.7222, 0.7143, 0.7222, 0.7143, 0.7778, 0.7143, 0.7778, 0.8571, 0.7222, 0.8571, 0.7222, 0.8571, 0.7778, 0.8571, 0.7778, 1.0, 0.7222, 1.0, 0.7222, -2.22e-16, 0.7778, -2.22e-16, 0.7778, 0.1429, 0.7222, 0.1429, 0.7222, 0.1429, 0.7778, 0.1429, 0.7778, 0.2857, 0.7222, 0.2857, 0.7222, 0.2857, 0.7778, 0.2857, 0.7778, 0.4286, 0.7222, 0.4286, 0.7222, 0.4286, 0.7778, 0.4286, 0.7778, 0.5714, 0.7222, 0.5714, 0.7778, 0.5714, 0.8333, 0.5714, 0.8333, 0.7143, 0.7778, 0.7143, 0.7778, 0.7143, 0.8333, 0.7143, 0.8333, 0.8571, 0.7778, 0.8571, 0.7778, 0.8571, 0.8333, 0.8571, 0.8333, 1.0, 0.7778, 1.0, 0.7778, -2.22e-16, 0.8333, -2.22e-16, 0.8333, 0.1429, 0.7778, 0.1429, 0.7778, 0.1429, 0.8333, 0.1429, 0.8333, 0.2857, 0.7778, 0.2857, 0.7778, 0.2857, 0.8333, 0.2857, 0.8333, 0.4286, 0.7778, 0.4286, 0.7778, 0.4286, 0.8333, 0.4286, 0.8333, 0.5714, 0.7778, 0.5714, 0.8333, 0.5714, 0.8889, 0.5714, 0.8889, 0.7143, 0.8333, 0.7143, 0.8333, 0.7143, 0.8889, 0.7143, 0.8889, 0.8571, 0.8333, 0.8571, 0.8333, 0.8571, 0.8889, 0.8571, 0.8889, 1.0, 0.8333, 1.0, 0.8333, -2.22e-16, 0.8889, -2.22e-16, 0.8889, 0.1429, 0.8333, 0.1429, 0.8333, 0.1429, 0.8889, 0.1429, 0.8889, 0.2857, 0.8333, 0.2857, 0.8333, 0.2857, 0.8889, 0.2857, 0.8889, 0.4286, 0.8333, 0.4286, 0.8333, 0.4286, 0.8889, 0.4286, 0.8889, 0.5714, 0.8333, 0.5714, 0.8889, 0.5714, 0.9444, 0.5714, 0.9444, 0.7143, 0.8889, 0.7143, 0.8889, 0.7143, 0.9444, 0.7143, 0.9444, 0.8571, 0.8889, 0.8571, 0.8889, 0.8571, 0.9444, 0.8571, 0.9444, 1.0, 0.8889, 1.0, 0.8889, -2.22e-16, 0.9444, -2.22e-16, 0.9444, 0.1429, 0.8889, 0.1429, 0.8889, 0.1429, 0.9444, 0.1429, 0.9444, 0.2857, 0.8889, 0.2857, 0.8889, 0.2857, 0.9444, 0.2857, 0.9444, 0.4286, 0.8889, 0.4286, 0.8889, 0.4286, 0.9444, 0.4286, 0.9444, 0.5714, 0.8889, 0.5714, 0.9444, 0.5714, 1.0, 0.5714, 1.0, 0.7143, 0.9444, 0.7143, 0.9444, 0.7143, 1.0, 0.7143, 1.0, 0.8571, 0.9444, 0.8571, 0.9444, 0.8571, 1.0, 0.8571, 1.0, 1.0, 0.9444, 1.0, 0.9444, -2.22e-16, 1.0, -2.22e-16, 1.0, 0.1429, 0.9444, 0.1429, 0.9444, 0.1429, 1.0, 0.1429, 1.0, 0.2857, 0.9444, 0.2857, 0.9444, 0.2857, 1.0, 0.2857, 1.0, 0.4286, 0.9444, 0.4286, 0.9444, 0.4286, 1.0, 0.4286, 1.0, 0.5714, 0.9444, 0.5714, 0.0463, 0.5714, 0.05556, 0.5714, 0.05556, 0.7143, 0.0463, 0.7143, 0.0463, 0.7143, 0.05556, 0.7143, 0.05556, 0.8571, 0.0463, 0.8571, 0.0463, 0.8571, 0.05556, 0.8571, 0.05556, 1.0, 0.0463, 1.0, 0.0463, -2.22e-16, 0.05556, -2.22e-16, 0.05556, 0.1429, 0.0463, 0.1429, 0.0463, 0.1429, 0.05556, 0.1429, 0.05556, 0.2857, 0.0463, 0.2857, 0.0463, 0.2857, 0.05556, 0.2857, 0.05556, 0.4286, 0.0463, 0.4286, 0.0463, 0.4286, 0.05556, 0.4286, 0.05556, 0.5714, 0.0463, 0.5714, 0.4907, 0.5714, 0.5, 0.5714, 0.5, 0.7143, 0.4907, 0.7143, 0.4907, 0.7143, 0.5, 0.7143, 0.5, 0.8571, 0.4907, 0.8571, 0.4907, 0.8571, 0.5, 0.8571, 0.5, 1.0, 0.4907, 1.0, 0.4907, -2.22e-16, 0.5, -2.22e-16, 0.5, 0.1429, 0.4907, 0.1429, 0.4907, 0.1429, 0.5, 0.1429, 0.5, 0.2857, 0.4907, 0.2857, 0.4907, 0.2857, 0.5, 0.2857, 0.5, 0.4286, 0.4907, 0.4286, 0.4907, 0.4286, 0.5, 0.4286, 0.5, 0.5714, 0.4907, 0.5714, 2.22e-16, 0.4286, 0.009259, 0.4286, 0.009259, 0.5714, 2.22e-16, 0.5714, 0.009259, 0.4286, 0.01852, 0.4286, 0.01852, 0.5714, 0.009259, 0.5714, 0.01852, 0.4286, 0.02778, 0.4286, 0.02778, 0.5714, 0.01852, 0.5714, 0.02778, 0.4286, 0.03704, 0.4286, 0.03704, 0.5714, 0.02778, 0.5714, 0.03704, 0.4286, 0.0463, 0.4286, 0.0463, 0.5714, 0.03704, 0.5714, 2.22e-16, 0.2857, 0.009259, 0.2857, 0.009259, 0.4286, 2.22e-16, 0.4286, 0.009259, 0.2857, 0.01852, 0.2857, 0.01852, 0.4286, 0.009259, 0.4286, 0.01852, 0.2857, 0.02778, 0.2857, 0.02778, 0.4286, 0.01852, 0.4286, 0.02778, 0.2857, 0.03704, 0.2857, 0.03704, 0.4286, 0.02778, 0.4286, 0.03704, 0.2857, 0.0463, 0.2857, 0.0463, 0.4286, 0.03704, 0.4286, 2.22e-16, 0.1429, 0.009259, 0.1429, 0.009259, 0.2857, 2.22e-16, 0.2857, 0.009259, 0.1429, 0.01852, 0.1429, 0.01852, 0.2857, 0.009259, 0.2857, 0.01852, 0.1429, 0.02778, 0.1429, 0.02778, 0.2857, 0.01852, 0.2857, 0.02778, 0.1429, 0.03704, 0.1429, 0.03704, 0.2857, 0.02778, 0.2857, 0.03704, 0.1429, 0.0463, 0.1429, 0.0463, 0.2857, 0.03704, 0.2857, 2.22e-16, -2.22e-16, 0.009259, -2.22e-16, 0.009259, 0.1429, 2.22e-16, 0.1429, 0.009259, -2.22e-16, 0.01852, -2.22e-16, 0.01852, 0.1429, 0.009259, 0.1429, 0.01852, -2.22e-16, 0.02778, -2.22e-16, 0.02778, 0.1429, 0.01852, 0.1429, 0.02778, -2.22e-16, 0.03704, -2.22e-16, 0.03704, 0.1429, 0.02778, 0.1429, 0.03704, -2.22e-16, 0.0463, -2.22e-16, 0.0463, 0.1429, 0.03704, 0.1429, 2.22e-16, 0.8571, 0.009259, 0.8571, 0.009259, 1.0, 2.22e-16, 1.0, 0.009259, 0.8571, 0.01852, 0.8571, 0.01852, 1.0, 0.009259, 1.0, 0.01852, 0.8571, 0.02778, 0.8571, 0.02778, 1.0, 0.01852, 1.0, 0.02778, 0.8571, 0.03704, 0.8571, 0.03704, 1.0, 0.02778, 1.0, 0.03704, 0.8571, 0.0463, 0.8571, 0.0463, 1.0, 0.03704, 1.0, 2.22e-16, 0.7143, 0.009259, 0.7143, 0.009259, 0.8571, 2.22e-16, 0.8571, 0.009259, 0.7143, 0.01852, 0.7143, 0.01852, 0.8571, 0.009259, 0.8571, 0.01852, 0.7143, 0.02778, 0.7143, 0.02778, 0.8571, 0.01852, 0.8571, 0.02778, 0.7143, 0.03704, 0.7143, 0.03704, 0.8571, 0.02778, 0.8571, 0.03704, 0.7143, 0.0463, 0.7143, 0.0463, 0.8571, 0.03704, 0.8571, 2.22e-16, 0.5714, 0.009259, 0.5714, 0.009259, 0.7143, 2.22e-16, 0.7143, 0.009259, 0.5714, 0.01852, 0.5714, 0.01852, 0.7143, 0.009259, 0.7143, 0.01852, 0.5714, 0.02778, 0.5714, 0.02778, 0.7143, 0.01852, 0.7143, 0.02778, 0.5714, 0.03704, 0.5714, 0.03704, 0.7143, 0.02778, 0.7143, 0.03704, 0.5714, 0.0463, 0.5714, 0.0463, 0.7143, 0.03704, 0.7143, 0.05556, 0.2857, 0.05556, 0.1429, 0.05556, 0.1429, 0.05556, 0.2857, 0.05556, 0.7143, 0.05556, 0.5714, 0.05556, 0.5714, 0.05556, 0.7143, 0.05556, 0.4286, 0.05556, 0.2857, 0.05556, 0.2857, 0.05556, 0.4286, 0.05556, 0.1429, 0.05556, -2.22e-16, 0.05556, -2.22e-16, 0.05556, 0.1429, 0.05556, 0.5714, 0.05556, 0.4286, 0.05556, 0.4286, 0.05556, 0.5714, 0.05556, 1.0, 0.05556, 0.8571, 0.05556, 0.8571, 0.05556, 1.0, 0.05556, 0.8571, 0.05556, 0.7143, 0.05556, 0.7143, 0.05556, 0.8571, 0.05556, 1.0, 0.05556, 0.8571, 0.05556, 0.8571, 0.05556, 1.0, 0.05556, 0.1429, 0.05556, -2.22e-16, 0.05556, -2.22e-16, 0.05556, 0.1429, 0.05556, 0.4286, 0.05556, 0.2857, 0.05556, 0.2857, 0.05556, 0.4286, 0.05556, 0.2857, 0.05556, 0.1429, 0.05556, 0.1429, 0.05556, 0.2857, 0.05556, 0.7143, 0.05556, 0.5714, 0.05556, 0.5714, 0.05556, 0.7143, 0.05556, 0.8571, 0.05556, 0.7143, 0.05556, 0.7143, 0.05556, 0.8571, 0.05556, 0.5714, 0.05556, 0.4286, 0.05556, 0.4286, 0.05556, 0.5714, 0.05556, 0.5714, 0.05556, 0.4286, 0.05556, 0.2857, 0.05556, 0.1429, 0.05556, -2.22e-16, 0.05556, 0.8571, 0.05556, 0.7143, 0.4444, 0.4286, 0.4537, 0.4286, 0.4537, 0.5714, 0.4444, 0.5714, 0.4537, 0.4286, 0.463, 0.4286, 0.463, 0.5714, 0.4537, 0.5714, 0.463, 0.4286, 0.4722, 0.4286, 0.4722, 0.5714, 0.463, 0.5714, 0.4722, 0.4286, 0.4815, 0.4286, 0.4815, 0.5714, 0.4722, 0.5714, 0.4815, 0.4286, 0.4907, 0.4286, 0.4907, 0.5714, 0.4815, 0.5714, 0.4444, 0.2857, 0.4537, 0.2857, 0.4537, 0.4286, 0.4444, 0.4286, 0.4537, 0.2857, 0.463, 0.2857, 0.463, 0.4286, 0.4537, 0.4286, 0.463, 0.2857, 0.4722, 0.2857, 0.4722, 0.4286, 0.463, 0.4286, 0.4722, 0.2857, 0.4815, 0.2857, 0.4815, 0.4286, 0.4722, 0.4286, 0.4815, 0.2857, 0.4907, 0.2857, 0.4907, 0.4286, 0.4815, 0.4286, 0.4444, 0.1429, 0.4537, 0.1429, 0.4537, 0.2857, 0.4444, 0.2857, 0.4537, 0.1429, 0.463, 0.1429, 0.463, 0.2857, 0.4537, 0.2857, 0.463, 0.1429, 0.4722, 0.1429, 0.4722, 0.2857, 0.463, 0.2857, 0.4722, 0.1429, 0.4815, 0.1429, 0.4815, 0.2857, 0.4722, 0.2857, 0.4815, 0.1429, 0.4907, 0.1429, 0.4907, 0.2857, 0.4815, 0.2857, 0.4444, -2.22e-16, 0.4537, -2.22e-16, 0.4537, 0.1429, 0.4444, 0.1429, 0.4537, -2.22e-16, 0.463, -2.22e-16, 0.463, 0.1429, 0.4537, 0.1429, 0.463, -2.22e-16, 0.4722, -2.22e-16, 0.4722, 0.1429, 0.463, 0.1429, 0.4722, -2.22e-16, 0.4815, -2.22e-16, 0.4815, 0.1429, 0.4722, 0.1429, 0.4815, -2.22e-16, 0.4907, -2.22e-16, 0.4907, 0.1429, 0.4815, 0.1429, 0.4444, 0.8571, 0.4537, 0.8571, 0.4537, 1.0, 0.4444, 1.0, 0.4537, 0.8571, 0.463, 0.8571, 0.463, 1.0, 0.4537, 1.0, 0.463, 0.8571, 0.4722, 0.8571, 0.4722, 1.0, 0.463, 1.0, 0.4722, 0.8571, 0.4815, 0.8571, 0.4815, 1.0, 0.4722, 1.0, 0.4815, 0.8571, 0.4907, 0.8571, 0.4907, 1.0, 0.4815, 1.0, 0.4444, 0.7143, 0.4537, 0.7143, 0.4537, 0.8571, 0.4444, 0.8571, 0.4537, 0.7143, 0.463, 0.7143, 0.463, 0.8571, 0.4537, 0.8571, 0.463, 0.7143, 0.4722, 0.7143, 0.4722, 0.8571, 0.463, 0.8571, 0.4722, 0.7143, 0.4815, 0.7143, 0.4815, 0.8571, 0.4722, 0.8571, 0.4815, 0.7143, 0.4907, 0.7143, 0.4907, 0.8571, 0.4815, 0.8571, 0.4444, 0.5714, 0.4537, 0.5714, 0.4537, 0.7143, 0.4444, 0.7143, 0.4537, 0.5714, 0.463, 0.5714, 0.463, 0.7143, 0.4537, 0.7143, 0.463, 0.5714, 0.4722, 0.5714, 0.4722, 0.7143, 0.463, 0.7143, 0.4722, 0.5714, 0.4815, 0.5714, 0.4815, 0.7143, 0.4722, 0.7143, 0.4815, 0.5714, 0.4907, 0.5714, 0.4907, 0.7143, 0.4815, 0.7143, 0.4444, -2.22e-16, 0.4444, 0.1429, 0.4444, 0.1429, 0.4444, -2.22e-16, 0.4444, 0.4286, 0.4444, 0.5714, 0.4444, 0.5714, 0.4444, 0.4286, 0.4444, 0.8571, 0.4444, 1.0, 0.4444, 1.0, 0.4444, 0.8571, 0.4444, 0.7143, 0.4444, 0.8571, 0.4444, 0.8571, 0.4444, 0.7143, 0.4444, 0.2857, 0.4444, 0.4286, 0.4444, 0.4286, 0.4444, 0.2857, 0.4444, 0.1429, 0.4444, 0.2857, 0.4444, 0.2857, 0.4444, 0.1429, 0.4444, 0.5714, 0.4444, 0.7143, 0.4444, 0.7143, 0.4444, 0.5714, 0.4444, 0.4286, 0.4444, 0.5714, 0.4444, 0.8571, 0.4444, 0.5714, 0.4444, 0.7143, 0.4444, 0.8571, 0.4444, 0.8571, 0.4444, -2.22e-16, 0.4444, 0.1429, 0.4444, 0.1429, 0.4444, 0.2857, 0.4444, 0.8571, 0.4444, 0.2857, 0.4444, 0.4286, 0.4444, 0.8571])
me_torus_008.materials.append(mat_steel)
me_torus_008.use_remesh_fix_poles = True
me_torus_008.use_remesh_preserve_attributes = False
me_torus_008.update()
me_cylinder = bpy.data.meshes.new('Cylinder')
me_cylinder.from_pydata([(0.0, 0.11, -0.75), (0.0, 0.11, 0.75), (0.1046, 0.03399, -0.75), (0.1046, 0.03399, 0.75), (0.06466, -0.08899, -0.75), (0.06466, -0.08899, 0.75), (-0.06466, -0.08899, -0.75), (-0.06466, -0.08899, 0.75), (-0.1046, 0.03399, -0.75), (-0.1046, 0.03399, 0.75), (-1.705e-09, -0.6797, 0.3357), (-1.705e-09, 0.5546, -0.5167), (0.1046, -0.6365, 0.3982), (0.1046, 0.5978, -0.4541), (0.06466, -0.5666, 0.4994), (0.06466, 0.6677, -0.3529), (-0.06466, -0.5666, 0.4994), (-0.06466, 0.6677, -0.3529), (-0.1046, -0.6365, 0.3982), (-0.1046, 0.5978, -0.4541), (-1.705e-09, -0.7392, -0.168), (-1.705e-09, 0.7563, -0.05137), (0.1046, -0.7451, -0.09218), (0.1046, 0.7504, 0.0244), (0.06466, -0.7546, 0.03043), (0.06466, 0.7408, 0.147), (-0.06466, -0.7546, 0.03043), (-0.06466, 0.7408, 0.147), (-0.1046, -0.7451, -0.09218), (-0.1046, 0.7504, 0.0244), (0.07466, -0.4328, -0.6178), (0.07466, 0.5544, 0.5115), (0.0999, -0.5283, -0.5343), (0.0999, 0.459, 0.595), (-0.01292, -0.5759, -0.4928), (-0.01292, 0.4114, 0.6366), (-0.1079, -0.5098, -0.5505), (-0.1079, 0.4775, 0.5788), (-0.05375, -0.4214, -0.6278), (-0.05375, 0.5659, 0.5015)], [], [(0, 1, 3, 2), (2, 3, 5, 4), (4, 5, 7, 6), (3, 1, 9, 7, 5), (6, 7, 9, 8), (8, 9, 1, 0), (0, 2, 4, 6, 8), (10, 11, 13, 12), (12, 13, 15, 14), (14, 15, 17, 16), (13, 11, 19, 17, 15), (16, 17, 19, 18), (18, 19, 11, 10), (10, 12, 14, 16, 18), (20, 21, 23, 22), (22, 23, 25, 24), (24, 25, 27, 26), (23, 21, 29, 27, 25), (26, 27, 29, 28), (28, 29, 21, 20), (20, 22, 24, 26, 28), (30, 31, 33, 32), (32, 33, 35, 34), (34, 35, 37, 36), (33, 31, 39, 37, 35), (36, 37, 39, 38), (38, 39, 31, 30), (30, 32, 34, 36, 38)])
_uv = me_cylinder.uv_layers.new(name='UVMap')
_uv.uv.foreach_set('vector', [1.0, 0.5, 1.0, 1.0, 0.8, 1.0, 0.8, 0.5, 0.8, 0.5, 0.8, 1.0, 0.6, 1.0, 0.6, 0.5, 0.6, 0.5, 0.6, 1.0, 0.4, 1.0, 0.4, 0.5, 0.4783, 0.3242, 0.25, 0.49, 0.02175, 0.3242, 0.1089, 0.05584, 0.3911, 0.05584, 0.4, 0.5, 0.4, 1.0, 0.2, 1.0, 0.2, 0.5, 0.2, 0.5, 0.2, 1.0, 2.98e-08, 1.0, 2.98e-08, 0.5, 0.75, 0.49, 0.9783, 0.3242, 0.8911, 0.05584, 0.6089, 0.05584, 0.5217, 0.3242, 1.0, 0.5, 1.0, 1.0, 0.8, 1.0, 0.8, 0.5, 0.8, 0.5, 0.8, 1.0, 0.6, 1.0, 0.6, 0.5, 0.6, 0.5, 0.6, 1.0, 0.4, 1.0, 0.4, 0.5, 0.4783, 0.3242, 0.25, 0.49, 0.02175, 0.3242, 0.1089, 0.05584, 0.3911, 0.05584, 0.4, 0.5, 0.4, 1.0, 0.2, 1.0, 0.2, 0.5, 0.2, 0.5, 0.2, 1.0, 2.98e-08, 1.0, 2.98e-08, 0.5, 0.75, 0.49, 0.9783, 0.3242, 0.8911, 0.05584, 0.6089, 0.05584, 0.5217, 0.3242, 1.0, 0.5, 1.0, 1.0, 0.8, 1.0, 0.8, 0.5, 0.8, 0.5, 0.8, 1.0, 0.6, 1.0, 0.6, 0.5, 0.6, 0.5, 0.6, 1.0, 0.4, 1.0, 0.4, 0.5, 0.4783, 0.3242, 0.25, 0.49, 0.02175, 0.3242, 0.1089, 0.05584, 0.3911, 0.05584, 0.4, 0.5, 0.4, 1.0, 0.2, 1.0, 0.2, 0.5, 0.2, 0.5, 0.2, 1.0, 2.98e-08, 1.0, 2.98e-08, 0.5, 0.75, 0.49, 0.9783, 0.3242, 0.8911, 0.05584, 0.6089, 0.05584, 0.5217, 0.3242, 1.0, 0.5, 1.0, 1.0, 0.8, 1.0, 0.8, 0.5, 0.8, 0.5, 0.8, 1.0, 0.6, 1.0, 0.6, 0.5, 0.6, 0.5, 0.6, 1.0, 0.4, 1.0, 0.4, 0.5, 0.4783, 0.3242, 0.25, 0.49, 0.02175, 0.3242, 0.1089, 0.05584, 0.3911, 0.05584, 0.4, 0.5, 0.4, 1.0, 0.2, 1.0, 0.2, 0.5, 0.2, 0.5, 0.2, 1.0, 2.98e-08, 1.0, 2.98e-08, 0.5, 0.75, 0.49, 0.9783, 0.3242, 0.8911, 0.05584, 0.6089, 0.05584, 0.5217, 0.3242])
me_cylinder.materials.append(mat_wood)
me_cylinder.use_remesh_fix_poles = True
me_cylinder.use_remesh_preserve_attributes = False
me_cylinder.update()
me_circle_001 = bpy.data.meshes.new('Circle.001')
me_circle_001.from_pydata([(0.0, 0.48, 0.0), (-0.1837, 0.4435, 0.0), (-0.3394, 0.3394, 0.0), (-0.4435, 0.1837, 0.0), (-0.48, -2.098e-08, 0.0), (-0.4435, -0.1837, 0.0), (-0.3394, -0.3394, 0.0), (-0.1837, -0.4435, 0.0), (4.196e-08, -0.48, 0.0), (0.1837, -0.4435, 0.0), (0.3394, -0.3394, 0.0), (0.4435, -0.1837, 0.0), (0.48, 5.724e-09, 0.0), (0.4435, 0.1837, 0.0), (0.3394, 0.3394, 0.0), (0.1837, 0.4435, 0.0)], [], [(15, 0, 14), (14, 1, 3), (14, 0, 1), (3, 13, 14), (3, 12, 13), (4, 12, 3), (4, 11, 12), (5, 11, 4), (6, 11, 5), (6, 10, 11), (7, 10, 6), (7, 9, 10), (8, 9, 7), (3, 1, 2)])
_uv = me_circle_001.uv_layers.new(name='UVMap')
_uv.uv.foreach_set('vector', [0.9999, 0.5994, 0.9238, 0.7832, 0.9999, 0.4006, 0.9999, 0.4006, 0.7832, 0.9238, 0.4006, 0.9999, 0.9999, 0.4006, 0.9238, 0.7832, 0.7832, 0.9238, 0.4006, 0.9999, 0.9238, 0.2168, 0.9999, 0.4006, 0.4006, 0.9999, 0.7832, 0.07621, 0.9238, 0.2168, 0.2168, 0.9238, 0.7832, 0.07621, 0.4006, 0.9999, 0.2168, 0.9238, 0.5994, 0.0001001, 0.7832, 0.07621, 0.07621, 0.7832, 0.5994, 0.0001001, 0.2168, 0.9238, 0.0001, 0.5994, 0.5994, 0.0001001, 0.07621, 0.7832, 0.0001, 0.5994, 0.4006, 9.998e-05, 0.5994, 0.0001001, 9.998e-05, 0.4006, 0.4006, 9.998e-05, 0.0001, 0.5994, 9.998e-05, 0.4006, 0.2168, 0.07621, 0.4006, 9.998e-05, 0.07621, 0.2168, 0.2168, 0.07621, 9.998e-05, 0.4006, 0.4006, 0.9999, 0.7832, 0.9238, 0.5994, 0.9999])
me_circle_001.materials.append(mat_water)
me_circle_001.use_remesh_fix_poles = True
me_circle_001.use_remesh_preserve_attributes = False
me_circle_001.update()

# ---- objects
ob_kettle = bpy.data.objects.new('Kettle', me_sphere)
ob_hanger = bpy.data.objects.new('Hanger', me_torus_008)
ob_firelogs = bpy.data.objects.new('Firelogs', me_cylinder)
ob_circle = bpy.data.objects.new('Circle', me_circle_001)

# ---- transforms, parenting, visibility, modifiers, constraints
ob_kettle.location = (0.0, 0.0, 0.8628)
ob_kettle.rotation_euler = (0.0, -0.0, 1.019)
ob_kettle.scale = (0.689, 0.689, 0.689)
ob_hanger.location = (0.0, 0.0, 1.443)
ob_hanger.rotation_euler = (1.571, -4.261e-09, 0.7477)
ob_hanger.scale = (0.7836, 0.7836, 0.7836)
ob_firelogs.location = (0.0, 0.0, 0.05511)
ob_firelogs.rotation_euler = (-0.0, 1.571, 0.0)
ob_circle.location = (0.0, 0.0, 1.31)
ob_circle.rotation_euler = (0.0, -0.0, 0.2182)
ob_circle.scale = (1.055, 1.055, 1.055)

# ---- collection membership
scene.collection.objects.link(ob_kettle)
scene.collection.objects.link(ob_hanger)
scene.collection.objects.link(ob_firelogs)
scene.collection.objects.link(ob_circle)

# ---- scene / render settings (as saved in the file)
scene.frame_start = 1; scene.frame_end = 60; scene.frame_set(0)
scene.render.engine = 'BLENDER_EEVEE_NEXT'
scene.cycles.use_denoising = False
scene.cycles.samples = 128
scene.cycles.sampling_pattern = 'TABULATED_SOBOL'
scene.cycles.use_adaptive_sampling = False
scene.cycles.use_light_tree = False
scene.view_settings.view_transform = 'Filmic'
bpy.context.view_layer.update()

# ---- added for rendering (the .blend has no active camera and no usable light): camera, sun
cam_auto = bpy.data.cameras.new('AutoCamera')
cam_auto.lens = 50.0
cam_auto.sensor_width = 36.0
cam_auto.clip_end = 1000.0
ob_auto_camera = bpy.data.objects.new('AutoCamera', cam_auto)
scene.collection.objects.link(ob_auto_camera)
ob_auto_camera.location = (3.20283, -3.8434, 3.57538)
ob_auto_camera.rotation_euler = (1.09748, -7.21219e-08, 0.694738)
scene.camera = ob_auto_camera
light_auto_sun = bpy.data.lights.new('AutoSun', 'SUN')
light_auto_sun.energy = 3.0
light_auto_sun.angle = 0.0523599
ob_auto_sun = bpy.data.objects.new('AutoSun', light_auto_sun)
scene.collection.objects.link(ob_auto_sun)
ob_auto_sun.rotation_euler = (0.872665, 0.174533, 0.523599)
bpy.context.view_layer.update()
